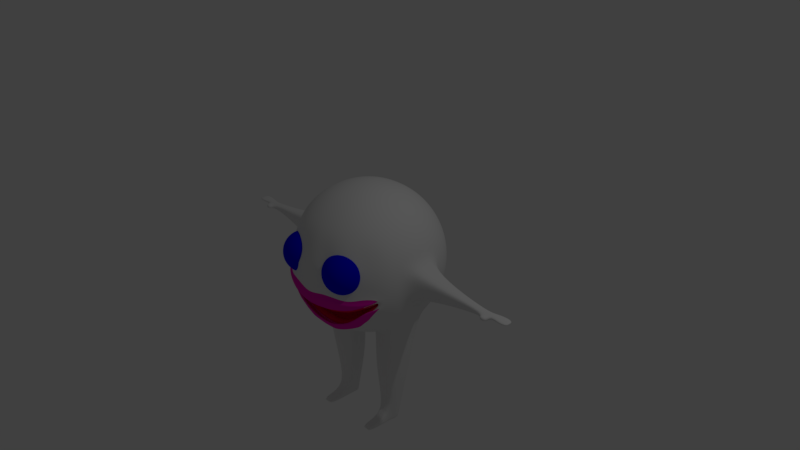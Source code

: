 # Source: hero.blend  (saved by Blender 2.79.0; exported with 4.5.12 LTS)
import bpy
from mathutils import Matrix  # noqa: F401  (used for matrix-valued properties, if any)

bpy.ops.wm.read_factory_settings(use_empty=True)
scene = bpy.context.scene
scene.name = 'Scene'

# ---- collections
col_collection_1 = bpy.data.collections.new('Collection 1'); scene.collection.children.link(col_collection_1)

# ---- materials (node trees are filled in below, after node groups)
mat_material_001 = bpy.data.materials.new('Material.001')
mat_material_001.alpha_threshold = 0.0
mat_material_001.use_transparent_shadow = False
mat_material_001.roughness = 0.5
mat_eyes = bpy.data.materials.new('eyes')
mat_eyes.alpha_threshold = 0.0
mat_eyes.use_transparent_shadow = False
mat_eyes.diffuse_color = (0.0008558, 0.0, 0.8, 1.0)
mat_eyes.roughness = 0.5
mat_rip = bpy.data.materials.new('rip')
mat_rip.alpha_threshold = 0.0
mat_rip.use_transparent_shadow = False
mat_rip.diffuse_color = (0.8, 0.009192, 0.4412, 1.0)
mat_rip.roughness = 0.5
mat_mouse = bpy.data.materials.new('mouse')
mat_mouse.alpha_threshold = 0.0
mat_mouse.use_transparent_shadow = False
mat_mouse.diffuse_color = (0.8, 0.0, 0.06694, 1.0)
mat_mouse.roughness = 0.5

# ---- material node trees

# ---- world
world_world = bpy.data.worlds.new('World'); scene.world = world_world
world_world.color = (0.05088, 0.05088, 0.05088)
world_world.use_sun_shadow = False
world_world.sun_shadow_jitter_overblur = 0.0
world_world.cycles.sampling_method = 'MANUAL'

# ---- cameras
cam_camera = bpy.data.cameras.new('Camera')
cam_camera.clip_end = 100.0
cam_camera.lens = 35.0
cam_camera.sensor_width = 32.0
cam_camera.sensor_height = 18.0
cam_camera.ortho_scale = 7.314
cam_camera.dof.focus_distance = 0.0
cam_camera.dof.aperture_fstop = 128.0

# ---- lights
light_lamp = bpy.data.lights.new('Lamp', 'POINT')
light_lamp.transmission_factor = 0.0
light_lamp.cutoff_distance = 30.0
light_lamp.energy = 100.0
light_lamp.shadow_buffer_clip_start = 1.001
light_lamp.shadow_soft_size = 0.1
light_lamp.shadow_maximum_resolution = 0.006
light_lamp.use_absolute_resolution = True

# ---- meshes
me_sphere_001 = bpy.data.meshes.new('Sphere.001')
me_sphere_001.from_pydata([(0.0, 0.1951, 0.9808), (0.0, 0.3827, 0.9239), (0.0, 0.5556, 0.8315), (0.0, 0.7071, 0.7071), (0.0, 0.8315, 0.5556), (0.0, 0.9239, 0.3827), (0.0, 0.9808, 0.1951), (0.0, 1.0, 7.55e-08), (0.0, 0.9808, -0.1951), (0.0, 0.5556, -0.8315), (0.04905, 0.1913, 0.9808), (0.08565, 0.3753, 0.9239), (0.1194, 0.5449, 0.8315), (0.1489, 0.6935, 0.7071), (0.1732, 0.8155, 0.5556), (0.1912, 0.9061, 0.3827), (0.2023, 0.9619, 0.1951), (0.2061, 0.9808, 7.55e-08), (0.2023, 0.9619, -0.1951), (0.1912, 0.9061, -0.3827), (0.1732, 0.8155, -0.5556), (0.1489, 0.6935, -0.7071), (0.1194, 0.5449, -0.8315), (0.08565, 0.3753, -0.9239), (0.04905, 0.1913, -0.9808), (0.08565, 0.1802, 0.9808), (0.1574, 0.3536, 0.9239), (0.2236, 0.5133, 0.8315), (0.2816, 0.6533, 0.7071), (0.3292, 0.7682, 0.5556), (0.3645, 0.8536, 0.3827), (0.3863, 0.9061, 0.1951), (0.3937, 0.9239, 7.55e-08), (0.3863, 0.9061, -0.1951), (0.3645, 0.8536, -0.3827), (0.3292, 0.7682, -0.5556), (0.2816, 0.6533, -0.7071), (0.2236, 0.5133, -0.8315), (0.1574, 0.3536, -0.9239), (0.08565, 0.1802, -0.9808), (0.1194, 0.1622, 0.9808), (0.2236, 0.3182, 0.9239), (0.3197, 0.4619, 0.8315), (0.4038, 0.5879, 0.7071), (0.4729, 0.6913, 0.5556), (0.5243, 0.7682, 0.3827), (0.5559, 0.8155, 0.1951), (0.5666, 0.8315, 7.55e-08), (0.5559, 0.8155, -0.1951), (0.5243, 0.7682, -0.3827), (0.4729, 0.6913, -0.5556), (0.4038, 0.5879, -0.7071), (0.3197, 0.4619, -0.8315), (0.2236, 0.3182, -0.9239), (0.1194, 0.1622, -0.9808), (0.1489, 0.1379, 0.9808), (0.2816, 0.2706, 0.9239), (0.4038, 0.3928, 0.8315), (0.511, 0.5, 0.7071), (0.5989, 0.5879, 0.5556), (0.6643, 0.6533, 0.3827), (0.7045, 0.6935, 0.1951), (0.7181, 0.7071, 7.55e-08), (0.7045, 0.6935, -0.1951), (0.6643, 0.6533, -0.3827), (0.5989, 0.5879, -0.5556), (0.511, 0.5, -0.7071), (0.4038, 0.3928, -0.8315), (0.2816, 0.2706, -0.9239), (0.1489, 0.1379, -0.9808), (0.1732, 0.1084, 0.9808), (0.3292, 0.2126, 0.9239), (0.4729, 0.3087, 0.8315), (0.5989, 0.3928, 0.7071), (0.7023, 0.4619, 0.5556), (0.7792, 0.5133, 0.3827), (0.8265, 0.5449, 0.1951), (0.8425, 0.5556, 7.55e-08), (0.8265, 0.5449, -0.1951), (0.7792, 0.5133, -0.3827), (0.7023, 0.4619, -0.5556), (0.5989, 0.3928, -0.7071), (0.4729, 0.3087, -0.8315), (0.3292, 0.2126, -0.9239), (0.1732, 0.1084, -0.9808), (0.1912, 0.07466, 0.9808), (0.3645, 0.1464, 0.9239), (0.5243, 0.2126, 0.8315), (0.6643, 0.2706, 0.7071), (0.7792, 0.3182, 0.5556), (0.8645, 0.3536, 0.3827), (0.9171, 0.3753, 0.1951), (0.9349, 0.3827, 7.55e-08), (0.9171, 0.3753, -0.1951), (0.8645, 0.3536, -0.3827), (0.7792, 0.3182, -0.5556), (0.6643, 0.2706, -0.7071), (0.5243, 0.2126, -0.8315), (0.3645, 0.1464, -0.9239), (0.1912, 0.07466, -0.9808), (0.2023, 0.03806, 0.9808), (0.3863, 0.07466, 0.9239), (0.5559, 0.1084, 0.8315), (0.7045, 0.1379, 0.7071), (0.8265, 0.1622, 0.5556), (0.9171, 0.1802, 0.3827), (0.9729, 0.1913, 0.1951), (0.9918, 0.1951, 7.55e-08), (0.9729, 0.1913, -0.1951), (0.9171, 0.1802, -0.3827), (0.8265, 0.1622, -0.5556), (0.7045, 0.1379, -0.7071), (0.2023, 0.03806, -0.9808), (0.2061, -3.266e-07, 0.9808), (0.3937, -3.192e-07, 0.9239), (0.5666, -3.117e-07, 0.8315), (0.7181, -3.192e-07, 0.7071), (0.8425, -3.341e-07, 0.5556), (0.9349, -2.745e-07, 0.3827), (0.9918, -3.937e-07, 0.1951), (1.991, 0.03899, 0.03975), (0.9918, -3.937e-07, -0.1951), (0.9349, -2.298e-07, -0.3827), (0.8425, -3.341e-07, -0.5556), (0.7181, -3.192e-07, -0.7071), (0.2061, -3.08e-07, -0.9808), (0.2023, -0.03806, 0.9808), (0.3863, -0.07466, 0.9239), (0.5559, -0.1084, 0.8315), (0.7045, -0.138, 0.7071), (0.8265, -0.1622, 0.5556), (0.9171, -0.1802, 0.3827), (0.9729, -0.1913, 0.1951), (0.9918, -0.1951, 7.55e-08), (0.9729, -0.1913, -0.1951), (0.9171, -0.1802, -0.3827), (0.8265, -0.1622, -0.5556), (0.7045, -0.138, -0.7071), (0.2023, -0.03806, -0.9808), (0.1912, -0.07466, 0.9808), (0.3645, -0.1464, 0.9239), (0.5243, -0.2126, 0.8315), (0.6643, -0.2706, 0.7071), (0.7792, -0.3182, 0.5556), (0.8645, -0.3536, 0.3827), (0.9171, -0.3753, 0.1951), (0.9349, -0.3827, 7.55e-08), (0.9171, -0.3753, -0.1951), (0.8645, -0.3536, -0.3827), (0.7792, -0.3182, -0.5556), (0.6643, -0.2706, -0.7071), (0.5243, -0.2126, -0.8315), (0.3645, -0.1464, -0.9239), (0.1912, -0.07466, -0.9808), (0.1732, -0.1084, 0.9808), (0.3292, -0.2126, 0.9239), (0.4729, -0.3087, 0.8315), (0.5989, -0.3928, 0.7071), (0.7023, -0.4619, 0.5556), (0.7792, -0.5133, 0.3827), (0.8265, -0.5449, 0.1951), (0.8425, -0.5556, 7.55e-08), (0.8265, -0.5449, -0.1951), (0.7792, -0.5133, -0.3827), (0.7023, -0.4619, -0.5556), (0.5989, -0.3928, -0.7071), (0.4729, -0.3087, -0.8315), (0.3292, -0.2126, -0.9239), (0.1732, -0.1084, -0.9808), (0.1489, -0.138, 0.9808), (0.2816, -0.2706, 0.9239), (0.4038, -0.3928, 0.8315), (0.511, -0.5, 0.7071), (0.5989, -0.5879, 0.5556), (0.6372, -0.6957, 0.272), (0.6387, -0.7238, 0.1695), (0.636, -0.7381, 0.1061), (0.7045, -0.6935, -0.1951), (0.6643, -0.6533, -0.3827), (0.5989, -0.5879, -0.5556), (0.511, -0.5, -0.7071), (0.4038, -0.3928, -0.8315), (0.2816, -0.2706, -0.9239), (0.1489, -0.138, -0.9808), (0.1194, -0.1622, 0.9808), (0.2236, -0.3182, 0.9239), (0.3197, -0.4619, 0.8315), (0.4038, -0.5879, 0.7071), (0.4729, -0.6913, 0.5556), (0.5243, -0.7682, 0.3611), (0.5362, -0.8408, 0.06406), (0.5559, -0.8155, -0.1951), (0.5295, -0.7879, -0.2905), (0.4729, -0.6913, -0.5556), (0.4038, -0.5879, -0.7071), (0.3197, -0.4619, -0.8315), (0.2236, -0.3182, -0.9239), (0.1194, -0.1622, -0.9808), (0.0, -3.258e-07, -1.0), (0.08565, -0.1802, 0.9808), (0.1574, -0.3536, 0.9239), (0.2236, -0.5133, 0.8315), (0.2816, -0.6533, 0.7071), (0.3292, -0.7682, 0.5556), (0.3645, -0.8536, 0.3611), (0.3984, -0.9145, 0.06406), (0.3863, -0.9061, -0.1465), (0.0, -0.7096, -0.6747), (0.177, -0.6974, -0.6747), (0.2816, -0.6533, -0.7071), (0.2236, -0.5133, -0.8315), (0.1574, -0.3536, -0.9239), (0.08565, -0.1802, -0.9808), (0.04905, -0.1913, 0.9808), (0.08565, -0.3753, 0.9239), (0.1194, -0.5449, 0.8315), (0.1489, -0.6935, 0.7071), (0.1732, -0.8155, 0.5556), (0.2378, -0.9061, 0.2547), (0.245, -0.9428, 0.1848), (0.2525, -0.9568, 0.1358), (0.2023, -0.9619, -0.1465), (0.4677, -0.6955, -0.5388), (0.6394, -0.6613, -0.3837), (0.1489, -0.6935, -0.7071), (0.1194, -0.5449, -0.8315), (0.08565, -0.3753, -0.9239), (0.04905, -0.1913, -0.9808), (0.0, -0.1951, 0.9808), (0.0, -0.3827, 0.9239), (0.0, -0.5556, 0.8315), (0.0, -0.7071, 0.7071), (0.0, -0.8315, 0.5556), (0.0, -0.9239, 0.3827), (0.0, -0.9808, 0.1951), (0.0, -1.0, 7.55e-08), (0.0, -0.9808, -0.1951), (0.6755, -0.6974, -0.2154), (0.7849, -0.5641, -0.2154), (0.0, -0.7071, -0.7071), (0.0, -0.5556, -0.8315), (0.0, -0.3827, -0.9239), (0.0, -0.1951, -0.9808), (0.0, -5.562e-07, 1.0), (0.0, 0.9239, -0.3827), (0.0, 0.8315, -0.5556), (0.0, 0.7071, -0.7071), (0.0, 0.3827, -0.9239), (0.0, 0.1951, -0.9808), (1.442, 0.0921, 0.09391), (1.451, 0.09391, 7.498e-08), (1.442, 0.0921, -0.09391), (1.451, -3.896e-07, 0.09391), (2.091, 0.05547, 0.04141), (1.451, -3.896e-07, -0.09391), (1.442, -0.0921, 0.09391), (1.451, -0.09391, 7.498e-08), (1.442, -0.0921, -0.09391), (1.994, 0.03975, 7.471e-08), (1.991, 0.03899, -0.01343), (1.994, -3.86e-07, 0.03975), (2.091, -0.1271, 0.0398), (1.994, -3.86e-07, -0.01343), (1.991, -0.03899, 0.03975), (1.994, -0.03975, 7.471e-08), (1.991, -0.03899, -0.009045), (2.095, 0.0563, -0.001658), (2.091, 0.03899, -0.01343), (2.095, 0.01323, 0.04141), (2.099, 0.01323, -0.001658), (2.095, -3.86e-07, -0.01343), (2.091, -0.02901, 0.04141), (2.095, -0.02984, -0.001658), (2.091, -0.03899, -0.009045), (1.991, -0.1271, 0.0398), (1.994, -0.1279, 4.587e-05), (1.991, -0.1271, -0.008999), (2.095, -0.1279, 4.587e-05), (2.091, -0.1271, -0.008999), (2.238, 0.09431, 0.04166), (2.246, 0.0959, 0.004603), (2.246, 0.01323, 0.04166), (2.254, 0.01323, 0.004603), (2.238, -0.06785, 0.04166), (2.246, -0.06944, 0.004603), (2.335, 0.07109, 0.03636), (2.341, 0.07223, 0.009909), (2.341, 0.01323, 0.03636), (2.346, 0.01323, 0.009909), (2.335, -0.04464, 0.03636), (2.341, -0.04577, 0.009909), (0.5826, 0.1779, -1.518), (0.4595, 0.1705, -1.542), (0.3348, 0.1659, -1.54), (0.2181, 0.1529, -1.535), (0.6056, 0.0907, -1.531), (0.4402, 0.03508, -2.373), (0.4903, 0.0366, -2.364), (0.234, 0.04339, -1.565), (0.6133, -3.051e-07, -1.536), (0.334, 0.06169, -2.365), (0.3811, 0.06695, -2.367), (0.2379, -3.282e-07, -1.567), (0.6056, -0.0907, -1.531), (0.4314, 0.0688, -2.368), (0.4811, 0.07179, -2.358), (0.234, -0.04339, -1.565), (0.5826, -0.1779, -1.518), (0.4595, -0.1705, -1.542), (0.3348, -0.1659, -1.54), (0.2181, -0.1529, -1.535), (0.4811, 0.07179, -2.278), (0.4314, 0.0688, -2.288), (0.3811, 0.06695, -2.287), (0.334, 0.06169, -2.285), (0.4903, 0.0366, -2.284), (0.4314, -0.4789, -2.368), (0.4314, -0.4789, -2.288), (0.3404, 0.01751, -2.297), (0.4935, -3.089e-07, -2.285), (0.4811, -0.4819, -2.278), (0.4811, -0.4819, -2.358), (0.342, -3.182e-07, -2.298), (0.4903, -0.0366, -2.284), (0.3811, -0.477, -2.367), (0.3811, -0.477, -2.287), (0.3404, -0.01751, -2.297), (0.4811, -0.07179, -2.278), (0.4314, -0.0688, -2.288), (0.3811, -0.06695, -2.287), (0.334, -0.06169, -2.285), (0.3897, 0.03413, -2.372), (0.3404, 0.01751, -2.377), (0.4935, -3.089e-07, -2.365), (0.4432, -3.184e-07, -2.375), (0.3926, -3.131e-07, -2.374), (0.342, -3.182e-07, -2.378), (0.4903, -0.0366, -2.364), (0.4402, -0.03508, -2.373), (0.3897, -0.03413, -2.372), (0.3404, -0.01751, -2.377), (0.4811, -0.07179, -2.358), (0.4314, -0.0688, -2.368), (0.3811, -0.06695, -2.367), (0.334, -0.06169, -2.365), (0.334, -0.4718, -2.365), (0.334, -0.4718, -2.285), (0.3819, -0.6876, 0.4312), (0.3819, -0.6365, 0.4157), (0.3819, -0.5895, 0.3905), (0.3819, -0.5483, 0.3567), (0.3819, -0.5145, 0.3155), (0.3819, -0.4893, 0.2685), (0.3819, -0.4738, 0.2174), (0.3819, -0.4686, 0.1644), (0.3819, -0.4738, 0.1113), (0.3819, -0.5895, -0.06179), (0.3922, -0.6886, 0.4312), (0.4022, -0.6385, 0.4157), (0.4114, -0.5924, 0.3905), (0.4194, -0.552, 0.3567), (0.426, -0.5188, 0.3155), (0.4309, -0.4941, 0.2685), (0.4339, -0.479, 0.2174), (0.4349, -0.4738, 0.1644), (0.4339, -0.479, 0.1113), (0.4309, -0.4941, 0.06029), (0.426, -0.5188, 0.01326), (0.4194, -0.552, -0.02796), (0.4114, -0.5924, -0.06179), (0.4022, -0.6385, -0.08692), (0.3922, -0.6886, -0.1024), (0.4022, -0.6916, 0.4312), (0.4217, -0.6445, 0.4157), (0.4397, -0.601, 0.3905), (0.4555, -0.5629, 0.3567), (0.4684, -0.5317, 0.3155), (0.478, -0.5085, 0.2685), (0.484, -0.4941, 0.2174), (0.486, -0.4893, 0.1644), (0.484, -0.4941, 0.1113), (0.478, -0.5085, 0.06029), (0.4684, -0.5317, 0.01326), (0.4555, -0.5629, -0.02796), (0.4397, -0.601, -0.06179), (0.4217, -0.6445, -0.08692), (0.4022, -0.6916, -0.1024), (0.4114, -0.6965, 0.4312), (0.4397, -0.6541, 0.4157), (0.4658, -0.615, 0.3905), (0.4887, -0.5807, 0.3567), (0.5075, -0.5526, 0.3155), (0.5215, -0.5317, 0.2685), (0.5301, -0.5188, 0.2174), (0.533, -0.5145, 0.1644), (0.5301, -0.5188, 0.1113), (0.5215, -0.5317, 0.06029), (0.5075, -0.5526, 0.01326), (0.4887, -0.5807, -0.02796), (0.4658, -0.615, -0.06179), (0.4397, -0.6541, -0.08692), (0.4114, -0.6965, -0.1024), (0.4194, -0.7031, 0.4312), (0.4555, -0.667, 0.4157), (0.4887, -0.6338, 0.3905), (0.5179, -0.6046, 0.3567), (0.5418, -0.5807, 0.3155), (0.5596, -0.5629, 0.2685), (0.5705, -0.552, 0.2174), (0.5742, -0.5483, 0.1644), (0.5705, -0.552, 0.1113), (0.5596, -0.5629, 0.06029), (0.5418, -0.5807, 0.01326), (0.5179, -0.6046, -0.02796), (0.4887, -0.6338, -0.06179), (0.4555, -0.667, -0.08692), (0.4194, -0.7031, -0.1024), (0.426, -0.7111, 0.4312), (0.4684, -0.6828, 0.4157), (0.5075, -0.6567, 0.3905), (0.5418, -0.6338, 0.3567), (0.5699, -0.615, 0.3155), (0.5908, -0.601, 0.2685), (0.6037, -0.5924, 0.2174), (0.608, -0.5895, 0.1644), (0.6037, -0.5924, 0.1113), (0.5908, -0.601, 0.06029), (0.5699, -0.615, 0.01326), (0.5418, -0.6338, -0.02796), (0.5075, -0.6567, -0.06179), (0.4684, -0.6828, -0.08692), (0.426, -0.7111, -0.1024), (0.4309, -0.7203, 0.4312), (0.478, -0.7008, 0.4157), (0.5215, -0.6828, 0.3905), (0.5596, -0.667, 0.3567), (0.5908, -0.6541, 0.3155), (0.614, -0.6445, 0.2685), (0.6283, -0.6385, 0.2174), (0.6332, -0.6365, 0.1644), (0.6283, -0.6385, 0.1113), (0.614, -0.6445, 0.06029), (0.5908, -0.6541, 0.01326), (0.5596, -0.667, -0.02796), (0.5215, -0.6828, -0.06179), (0.478, -0.7008, -0.08692), (0.4309, -0.7203, -0.1024), (0.4339, -0.7303, 0.4312), (0.484, -0.7203, 0.4157), (0.5301, -0.7111, 0.3905), (0.5705, -0.7031, 0.3567), (0.6037, -0.6965, 0.3155), (0.6283, -0.6916, 0.2685), (0.6435, -0.6886, 0.2174), (0.6487, -0.6876, 0.1644), (0.6435, -0.6886, 0.1113), (0.6283, -0.6916, 0.06029), (0.6037, -0.6965, 0.01326), (0.5705, -0.7031, -0.02796), (0.5301, -0.7111, -0.06179), (0.484, -0.7203, -0.08692), (0.4339, -0.7303, -0.1024), (0.4349, -0.7406, 0.4312), (0.486, -0.7406, 0.4157), (0.533, -0.7406, 0.3905), (0.5742, -0.7406, 0.3567), (0.608, -0.7406, 0.3155), (0.6332, -0.7406, 0.2685), (0.6487, -0.7406, 0.2174), (0.6539, -0.7406, 0.1644), (0.6487, -0.7406, 0.1113), (0.6332, -0.7406, 0.06029), (0.608, -0.7406, 0.01326), (0.5742, -0.7406, -0.02796), (0.533, -0.7406, -0.06179), (0.486, -0.7406, -0.08692), (0.4349, -0.7406, -0.1024), (0.4339, -0.751, 0.4312), (0.484, -0.7609, 0.4157), (0.5301, -0.7701, 0.3905), (0.5705, -0.7781, 0.3567), (0.6037, -0.7847, 0.3155), (0.6283, -0.7896, 0.2685), (0.6435, -0.7927, 0.2174), (0.6487, -0.7937, 0.1644), (0.6435, -0.7927, 0.1113), (0.6283, -0.7896, 0.06029), (0.6037, -0.7847, 0.01326), (0.5705, -0.7781, -0.02796), (0.5301, -0.7701, -0.06179), (0.484, -0.7609, -0.08692), (0.4339, -0.751, -0.1024), (0.4309, -0.7609, 0.4312), (0.478, -0.7805, 0.4157), (0.5215, -0.7985, 0.3905), (0.5596, -0.8142, 0.3567), (0.5908, -0.8272, 0.3155), (0.614, -0.8368, 0.2685), (0.6283, -0.8427, 0.2174), (0.6332, -0.8447, 0.1644), (0.6283, -0.8427, 0.1113), (0.614, -0.8368, 0.06029), (0.5908, -0.8272, 0.01326), (0.5596, -0.8142, -0.02796), (0.5215, -0.7985, -0.06179), (0.478, -0.7805, -0.08692), (0.4309, -0.7609, -0.1024), (0.426, -0.7701, 0.4312), (0.4684, -0.7985, 0.4157), (0.5075, -0.8246, 0.3905), (0.5418, -0.8475, 0.3567), (0.5699, -0.8663, 0.3155), (0.5908, -0.8802, 0.2685), (0.6037, -0.8888, 0.2174), (0.608, -0.8917, 0.1644), (0.6037, -0.8888, 0.1113), (0.5908, -0.8802, 0.06029), (0.5699, -0.8663, 0.01326), (0.5418, -0.8475, -0.02796), (0.5075, -0.8246, -0.06179), (0.4684, -0.7985, -0.08692), (0.426, -0.7701, -0.1024), (0.4194, -0.7781, 0.4312), (0.4555, -0.8142, 0.4157), (0.4887, -0.8475, 0.3905), (0.5179, -0.8766, 0.3567), (0.5418, -0.9005, 0.3155), (0.5596, -0.9183, 0.2685), (0.5705, -0.9293, 0.2174), (0.5742, -0.933, 0.1644), (0.5705, -0.9293, 0.1113), (0.5596, -0.9183, 0.06029), (0.5418, -0.9005, 0.01326), (0.5179, -0.8766, -0.02796), (0.4887, -0.8475, -0.06179), (0.4555, -0.8142, -0.08692), (0.4194, -0.7781, -0.1024), (0.4114, -0.7847, 0.4312), (0.4397, -0.8272, 0.4157), (0.4658, -0.8663, 0.3905), (0.4887, -0.9005, 0.3567), (0.5075, -0.9287, 0.3155), (0.5215, -0.9496, 0.2685), (0.5301, -0.9624, 0.2174), (0.533, -0.9668, 0.1644), (0.5301, -0.9624, 0.1113), (0.5215, -0.9496, 0.06029), (0.5075, -0.9287, 0.01326), (0.4887, -0.9005, -0.02796), (0.4658, -0.8663, -0.06179), (0.4397, -0.8272, -0.08692), (0.4114, -0.7847, -0.1024), (0.3819, -0.7406, -0.1076), (0.4022, -0.7897, 0.4312), (0.4217, -0.8368, 0.4157), (0.4397, -0.8802, 0.3905), (0.4555, -0.9183, 0.3567), (0.4684, -0.9496, 0.3155), (0.478, -0.9728, 0.2685), (0.484, -0.9871, 0.2174), (0.486, -0.9919, 0.1644), (0.484, -0.9871, 0.1113), (0.478, -0.9728, 0.06029), (0.4684, -0.9496, 0.01326), (0.4555, -0.9183, -0.02796), (0.4397, -0.8802, -0.06179), (0.4217, -0.8368, -0.08692), (0.4022, -0.7896, -0.1024), (0.3922, -0.7927, 0.4312), (0.4022, -0.8427, 0.4157), (0.4114, -0.8888, 0.3905), (0.4194, -0.9293, 0.3567), (0.426, -0.9624, 0.3155), (0.4309, -0.9871, 0.2685), (0.4339, -1.002, 0.2174), (0.4349, -1.007, 0.1644), (0.4339, -1.002, 0.1113), (0.4309, -0.9871, 0.06029), (0.426, -0.9624, 0.01326), (0.4194, -0.9293, -0.02796), (0.4114, -0.8888, -0.06179), (0.4022, -0.8427, -0.08692), (0.3922, -0.7927, -0.1024), (0.3819, -0.7937, 0.4312), (0.3819, -0.8447, 0.4157), (0.3819, -0.8917, 0.3905), (0.3819, -0.933, 0.3567), (0.3819, -0.9668, 0.3155), (0.3819, -0.9919, 0.2685), (0.3819, -1.007, 0.2174), (0.3819, -1.013, 0.1644), (0.3819, -1.007, 0.1113), (0.3819, -0.9919, 0.06029), (0.3819, -0.9668, 0.01326), (0.3819, -0.933, -0.02796), (0.3819, -0.8917, -0.06179), (0.3819, -0.8447, -0.08692), (0.3819, -0.7937, -0.1024), (0.3715, -0.7927, 0.4312), (0.3616, -0.8427, 0.4157), (0.3524, -0.8888, 0.3905), (0.3444, -0.9293, 0.3567), (0.3378, -0.9624, 0.3155), (0.3328, -0.9871, 0.2685), (0.3298, -1.002, 0.2174), (0.3288, -1.007, 0.1644), (0.3298, -1.002, 0.1113), (0.3328, -0.9871, 0.06029), (0.3378, -0.9624, 0.01326), (0.3444, -0.9293, -0.02796), (0.3524, -0.8888, -0.06179), (0.3616, -0.8427, -0.08692), (0.3715, -0.7927, -0.1024), (0.3616, -0.7897, 0.4312), (0.342, -0.8368, 0.4157), (0.324, -0.8802, 0.3905), (0.3083, -0.9183, 0.3567), (0.2953, -0.9496, 0.3155), (0.2857, -0.9728, 0.2685), (0.2798, -0.9871, 0.2174), (0.2778, -0.9919, 0.1644), (0.2798, -0.9871, 0.1113), (0.2857, -0.9728, 0.06029), (0.2953, -0.9496, 0.01326), (0.3083, -0.9183, -0.02796), (0.324, -0.8802, -0.06179), (0.342, -0.8368, -0.08692), (0.3616, -0.7896, -0.1024), (0.3524, -0.7847, 0.4312), (0.324, -0.8272, 0.4157), (0.2979, -0.8663, 0.3905), (0.275, -0.9005, 0.3567), (0.2562, -0.9287, 0.3155), (0.2423, -0.9496, 0.2685), (0.2337, -0.9624, 0.2174), (0.2308, -0.9668, 0.1644), (0.2337, -0.9624, 0.1113), (0.2423, -0.9496, 0.06029), (0.2562, -0.9287, 0.01326), (0.275, -0.9005, -0.02796), (0.2979, -0.8663, -0.06179), (0.324, -0.8272, -0.08692), (0.3524, -0.7847, -0.1024), (0.3819, -0.7406, 0.4364), (0.3444, -0.7781, 0.4312), (0.3083, -0.8142, 0.4157), (0.275, -0.8475, 0.3905), (0.2459, -0.8766, 0.3567), (0.222, -0.9005, 0.3155), (0.2042, -0.9183, 0.2685), (0.1932, -0.9293, 0.2174), (0.1895, -0.933, 0.1644), (0.1932, -0.9293, 0.1113), (0.2042, -0.9183, 0.06029), (0.222, -0.9005, 0.01326), (0.2459, -0.8766, -0.02796), (0.275, -0.8475, -0.06179), (0.3083, -0.8142, -0.08692), (0.3444, -0.7781, -0.1024), (0.3378, -0.7701, 0.4312), (0.2953, -0.7985, 0.4157), (0.2562, -0.8246, 0.3905), (0.222, -0.8475, 0.3567), (0.1938, -0.8663, 0.3155), (0.1729, -0.8802, 0.2685), (0.1601, -0.8888, 0.2174), (0.1557, -0.8917, 0.1644), (0.1601, -0.8888, 0.1113), (0.1729, -0.8802, 0.06029), (0.1938, -0.8663, 0.01326), (0.222, -0.8475, -0.02796), (0.2562, -0.8246, -0.06179), (0.2953, -0.7985, -0.08692), (0.3378, -0.7701, -0.1024), (0.3328, -0.7609, 0.4312), (0.2857, -0.7805, 0.4157), (0.2423, -0.7985, 0.3905), (0.2042, -0.8142, 0.3567), (0.1729, -0.8272, 0.3155), (0.1497, -0.8368, 0.2685), (0.1354, -0.8427, 0.2174), (0.1306, -0.8447, 0.1644), (0.1354, -0.8427, 0.1113), (0.1497, -0.8368, 0.06029), (0.1729, -0.8272, 0.01326), (0.2042, -0.8142, -0.02796), (0.2423, -0.7985, -0.06179), (0.2857, -0.7805, -0.08692), (0.3328, -0.7609, -0.1024), (0.3298, -0.751, 0.4312), (0.2798, -0.7609, 0.4157), (0.2337, -0.7701, 0.3905), (0.1932, -0.7781, 0.3567), (0.1601, -0.7847, 0.3155), (0.1354, -0.7896, 0.2685), (0.1202, -0.7927, 0.2174), (0.1151, -0.7937, 0.1644), (0.1202, -0.7927, 0.1113), (0.1354, -0.7896, 0.06029), (0.1601, -0.7847, 0.01326), (0.1932, -0.7781, -0.02796), (0.2337, -0.7701, -0.06179), (0.2798, -0.7609, -0.08692), (0.3298, -0.751, -0.1024), (0.3288, -0.7406, 0.4312), (0.2778, -0.7406, 0.4157), (0.2308, -0.7406, 0.3905), (0.1895, -0.7406, 0.3567), (0.1557, -0.7406, 0.3155), (0.1306, -0.7406, 0.2685), (0.1151, -0.7406, 0.2174), (0.1099, -0.7406, 0.1644), (0.1151, -0.7406, 0.1113), (0.1306, -0.7406, 0.06029), (0.1557, -0.7406, 0.01326), (0.1895, -0.7406, -0.02796), (0.2308, -0.7406, -0.06179), (0.2778, -0.7406, -0.08692), (0.3288, -0.7406, -0.1024), (0.3298, -0.7303, 0.4312), (0.2798, -0.7203, 0.4157), (0.2337, -0.7111, 0.3905), (0.1932, -0.7031, 0.3567), (0.1601, -0.6965, 0.3155), (0.1354, -0.6916, 0.2685), (0.1202, -0.6886, 0.2174), (0.1151, -0.6876, 0.1644), (0.1202, -0.6886, 0.1113), (0.1354, -0.6916, 0.06029), (0.1601, -0.6965, 0.01326), (0.1932, -0.7031, -0.02796), (0.2337, -0.7111, -0.06179), (0.2798, -0.7203, -0.08692), (0.3298, -0.7303, -0.1024), (0.3328, -0.7203, 0.4312), (0.2857, -0.7008, 0.4157), (0.2423, -0.6828, 0.3905), (0.2042, -0.667, 0.3567), (0.1729, -0.6541, 0.3155), (0.1497, -0.6445, 0.2685), (0.1354, -0.6385, 0.2174), (0.1306, -0.6365, 0.1644), (0.1354, -0.6385, 0.1113), (0.1497, -0.6445, 0.06029), (0.1729, -0.6541, 0.01326), (0.2042, -0.667, -0.02796), (0.2423, -0.6828, -0.06179), (0.2857, -0.7008, -0.08692), (0.3328, -0.7203, -0.1024), (0.3378, -0.7111, 0.4312), (0.2953, -0.6828, 0.4157), (0.2562, -0.6567, 0.3905), (0.222, -0.6338, 0.3567), (0.1938, -0.615, 0.3155), (0.1729, -0.601, 0.2685), (0.1601, -0.5924, 0.2174), (0.1557, -0.5895, 0.1644), (0.1601, -0.5924, 0.1113), (0.1729, -0.601, 0.06029), (0.1938, -0.615, 0.01326), (0.222, -0.6338, -0.02796), (0.2562, -0.6567, -0.06179), (0.2953, -0.6828, -0.08692), (0.3378, -0.7111, -0.1024), (0.3444, -0.7031, 0.4312), (0.3083, -0.667, 0.4157), (0.275, -0.6338, 0.3905), (0.2459, -0.6046, 0.3567), (0.222, -0.5807, 0.3155), (0.2042, -0.5629, 0.2685), (0.1932, -0.552, 0.2174), (0.1895, -0.5483, 0.1644), (0.1932, -0.552, 0.1113), (0.2042, -0.5629, 0.06029), (0.222, -0.5807, 0.01326), (0.2459, -0.6046, -0.02796), (0.275, -0.6338, -0.06179), (0.3083, -0.667, -0.08692), (0.3444, -0.7031, -0.1024), (0.3524, -0.6965, 0.4312), (0.324, -0.6541, 0.4157), (0.2979, -0.615, 0.3905), (0.275, -0.5807, 0.3567), (0.2562, -0.5526, 0.3155), (0.2423, -0.5317, 0.2685), (0.2337, -0.5188, 0.2174), (0.2308, -0.5145, 0.1644), (0.2337, -0.5188, 0.1113), (0.2423, -0.5317, 0.06029), (0.2562, -0.5526, 0.01326), (0.275, -0.5807, -0.02796), (0.2979, -0.615, -0.06179), (0.324, -0.6541, -0.08692), (0.3524, -0.6965, -0.1024), (0.3616, -0.6916, 0.4312), (0.342, -0.6445, 0.4157), (0.324, -0.601, 0.3905), (0.3083, -0.5629, 0.3567), (0.2953, -0.5317, 0.3155), (0.2857, -0.5085, 0.2685), (0.2798, -0.4942, 0.2174), (0.2778, -0.4893, 0.1644), (0.2798, -0.4942, 0.1113), (0.2857, -0.5085, 0.06029), (0.2953, -0.5317, 0.01326), (0.3083, -0.5629, -0.02796), (0.324, -0.601, -0.06179), (0.342, -0.6445, -0.08692), (0.3616, -0.6916, -0.1024), (0.3715, -0.6886, 0.4312), (0.3616, -0.6385, 0.4157), (0.3524, -0.5924, 0.3905), (0.3444, -0.552, 0.3567), (0.3378, -0.5188, 0.3155), (0.3328, -0.4942, 0.2685), (0.3298, -0.479, 0.2174), (0.3288, -0.4738, 0.1644), (0.3298, -0.479, 0.1113), (0.3328, -0.4942, 0.06029), (0.3378, -0.5188, 0.01326), (0.3444, -0.552, -0.02796), (0.3524, -0.5924, -0.06179), (0.3616, -0.6385, -0.08692), (0.3715, -0.6886, -0.1024), (0.3819, -0.4893, 0.06029), (0.3819, -0.5145, 0.01326), (0.3819, -0.5483, -0.02796), (0.3819, -0.6365, -0.08692), (0.3819, -0.6876, -0.1024), (0.5418, -0.7944, -0.2788), (0.3742, -0.8768, -0.2998), (0.3023, -0.7032, -0.6413), (0.0, -0.9431, -0.3194), (0.8335, -0.5496, -0.1099), (0.1952, -0.926, -0.316), (0.3791, -0.8618, -0.3093), (0.3146, -0.7061, -0.6157), (0.0, -0.9213, -0.3269), (0.7911, -0.5683, -0.139), (0.2185, -0.906, -0.3238), (0.5187, -0.6173, -0.3), (0.0, -0.5463, -0.6482), (0.1993, -0.5353, -0.6482), (0.4627, -0.5335, -0.525), (0.6183, -0.5025, -0.3845), (0.651, -0.5353, -0.232), (0.7502, -0.4144, -0.232), (0.3824, -0.6842, -0.3171), (0.324, -0.5431, -0.5947), (0.0, -0.7381, -0.333), (0.7558, -0.4182, -0.1627), (0.2369, -0.7242, -0.3303), (0.469, -0.2924, -0.3416), (0.0, -0.2534, -0.533), (0.2934, -0.2473, -0.533), (0.4382, -0.2463, -0.4653), (0.5237, -0.2293, -0.388), (0.5417, -0.2473, -0.3042), (0.5962, -0.1809, -0.3042), (0.3941, -0.3292, -0.351), (0.3619, -0.2516, -0.5036), (0.0, -0.3589, -0.3597), (0.5993, -0.183, -0.2661), (0.3141, -0.3512, -0.3582), (0.0, -0.628, -0.6615), (0.1882, -0.6163, -0.6615), (0.3193, -0.6246, -0.6052), (0.4652, -0.6145, -0.5319), (0.6632, -0.6163, -0.2237), (0.5241, -0.7026, -0.2952), (0.2277, -0.8151, -0.327), (0.0, -0.8297, -0.33), (0.3808, -0.773, -0.3132), (0.7735, -0.4932, -0.1509), (0.7675, -0.4892, -0.2237), (0.6288, -0.5819, -0.3841), (0.3674, -0.8626, -0.3493), (0.5178, -0.7886, -0.3304), (0.6638, -0.6981, -0.2553), (0.2068, -0.9067, -0.3638), (0.0, -0.922, -0.3669), (0.7795, -0.569, -0.1789), (0.6516, -0.6171, -0.2636), (0.216, -0.8158, -0.367), (0.7618, -0.494, -0.1908), (0.5124, -0.7033, -0.3352), (0.0, -0.8305, -0.3699), (0.3691, -0.7738, -0.3532), (0.7709, -0.5639, -0.1742), (0.6254, -0.6611, -0.3425), (0.4537, -0.6953, -0.4976), (0.3006, -0.7059, -0.5745), (0.163, -0.6972, -0.6336), (0.0, -0.7094, -0.6336), (0.0, -0.6278, -0.6203), (0.3053, -0.6244, -0.564), (0.7535, -0.4891, -0.1825), (0.1742, -0.6161, -0.6203), (0.4512, -0.6143, -0.4907), (0.6148, -0.5817, -0.3429), (0.6884, -0.704, -0.1242), (0.6884, -0.7515, -0.1511), (0.7045, -0.741, -0.1951), (0.557, -0.8688, -0.1614), (0.3863, -0.9536, -0.1501), (0.2023, -1.009, -0.1465), (0.0, -1.028, -0.2474), (0.5418, -0.8419, -0.2788), (0.3742, -0.9243, -0.2998), (0.0, -0.9906, -0.3194), (0.1952, -0.9735, -0.316), (0.8335, -0.597, -0.1099), (0.6364, -0.6254, -0.4565), (0.0, -0.6413, -0.7611), (0.1386, -0.6417, -0.7505), (0.5578, -0.6217, -0.5556), (0.693, -0.6182, -0.3827), (0.4393, -0.641, -0.6293), (0.3023, -0.8139, -0.5402), (0.2816, -0.764, -0.7071), (0.1489, -0.8042, -0.606), (0.0, -0.8178, -0.606), (0.6643, -0.764, -0.2816), (0.6364, -0.7361, -0.4565), (0.4729, -0.802, -0.4545), (0.8265, -0.6556, -0.163), (0.0, -0.752, -0.7611), (0.1386, -0.7524, -0.7505), (0.5578, -0.7324, -0.5556), (0.693, -0.7289, -0.3827), (0.4393, -0.7517, -0.6293)], [], [(7, 6, 16, 17), (0, 243, 10), (198, 248, 24), (8, 7, 17, 18), (1, 0, 10, 11), (244, 8, 18, 19), (2, 1, 11, 12), (245, 244, 19, 20), (3, 2, 12, 13), (246, 245, 20, 21), (4, 3, 13, 14), (9, 246, 21, 22), (5, 4, 14, 15), (247, 9, 22, 23), (6, 5, 15, 16), (248, 247, 23, 24), (23, 22, 37, 38), (16, 15, 30, 31), (24, 23, 38, 39), (17, 16, 31, 32), (10, 243, 25), (198, 24, 39), (18, 17, 32, 33), (11, 10, 25, 26), (19, 18, 33, 34), (12, 11, 26, 27), (20, 19, 34, 35), (13, 12, 27, 28), (21, 20, 35, 36), (14, 13, 28, 29), (22, 21, 36, 37), (15, 14, 29, 30), (35, 34, 49, 50), (28, 27, 42, 43), (36, 35, 50, 51), (29, 28, 43, 44), (37, 36, 51, 52), (30, 29, 44, 45), (38, 37, 52, 53), (31, 30, 45, 46), (39, 38, 53, 54), (32, 31, 46, 47), (25, 243, 40), (198, 39, 54), (33, 32, 47, 48), (26, 25, 40, 41), (34, 33, 48, 49), (27, 26, 41, 42), (54, 53, 68, 69), (47, 46, 61, 62), (40, 243, 55), (198, 54, 69), (48, 47, 62, 63), (41, 40, 55, 56), (49, 48, 63, 64), (42, 41, 56, 57), (50, 49, 64, 65), (43, 42, 57, 58), (51, 50, 65, 66), (44, 43, 58, 59), (52, 51, 66, 67), (45, 44, 59, 60), (53, 52, 67, 68), (46, 45, 60, 61), (58, 57, 72, 73), (66, 65, 80, 81), (59, 58, 73, 74), (67, 66, 81, 82), (60, 59, 74, 75), (68, 67, 82, 83), (61, 60, 75, 76), (69, 68, 83, 84), (62, 61, 76, 77), (55, 243, 70), (198, 69, 84), (63, 62, 77, 78), (56, 55, 70, 71), (64, 63, 78, 79), (57, 56, 71, 72), (65, 64, 79, 80), (77, 76, 91, 92), (70, 243, 85), (198, 84, 99), (78, 77, 92, 93), (71, 70, 85, 86), (79, 78, 93, 94), (72, 71, 86, 87), (80, 79, 94, 95), (73, 72, 87, 88), (81, 80, 95, 96), (74, 73, 88, 89), (82, 81, 96, 97), (75, 74, 89, 90), (83, 82, 97, 98), (76, 75, 90, 91), (84, 83, 98, 99), (96, 95, 110, 111), (89, 88, 103, 104), (152, 153, 310, 309), (90, 89, 104, 105), (151, 152, 309, 308), (91, 90, 105, 106), (150, 151, 308, 307), (92, 91, 106, 107), (85, 243, 100), (198, 99, 112), (93, 92, 107, 108), (86, 85, 100, 101), (94, 93, 108, 109), (87, 86, 101, 102), (95, 94, 109, 110), (88, 87, 102, 103), (100, 243, 113), (198, 112, 125), (108, 107, 250, 251), (101, 100, 113, 114), (109, 108, 121, 122), (102, 101, 114, 115), (110, 109, 122, 123), (103, 102, 115, 116), (111, 110, 123, 124), (104, 103, 116, 117), (124, 137, 303, 299), (105, 104, 117, 118), (111, 124, 299, 295), (106, 105, 118, 119), (112, 99, 294, 298), (132, 133, 256, 255), (117, 116, 129, 130), (125, 112, 298, 302), (118, 117, 130, 131), (96, 111, 295, 291), (119, 118, 131, 132), (99, 98, 293, 294), (106, 119, 252, 249), (113, 243, 126), (198, 125, 138), (107, 106, 249, 250), (114, 113, 126, 127), (122, 121, 134, 135), (115, 114, 127, 128), (123, 122, 135, 136), (116, 115, 128, 129), (124, 123, 136, 137), (134, 133, 146, 147), (127, 126, 139, 140), (135, 134, 147, 148), (128, 127, 140, 141), (136, 135, 148, 149), (129, 128, 141, 142), (137, 136, 149, 150), (130, 129, 142, 143), (137, 150, 307, 303), (131, 130, 143, 144), (98, 97, 292, 293), (132, 131, 144, 145), (138, 125, 302, 306), (133, 132, 145, 146), (126, 243, 139), (198, 138, 153), (151, 150, 165, 166), (144, 143, 158, 159), (152, 151, 166, 167), (145, 144, 159, 160), (153, 152, 167, 168), (146, 145, 160, 161), (139, 243, 154), (198, 153, 168), (147, 146, 161, 833, 162), (140, 139, 154, 155), (148, 147, 162, 163), (141, 140, 155, 156), (149, 148, 163, 164), (142, 141, 156, 157), (150, 149, 164, 165), (143, 142, 157, 158), (163, 162, 916), (156, 155, 170, 171), (164, 163, 916, 912, 179), (157, 156, 171, 172), (165, 164, 179, 180), (158, 157, 172, 173), (166, 165, 180, 181), (159, 158, 173, 174), (167, 166, 181, 182), (160, 159, 174, 175), (168, 167, 182, 183), (161, 160, 175, 176), (154, 243, 169), (198, 168, 183), (866, 867, 843, 848), (155, 154, 169, 170), (182, 181, 195, 196), (183, 182, 196, 197), (169, 243, 184), (198, 183, 197), (206, 221, 905, 904), (170, 169, 184, 185), (864, 865, 842, 841), (171, 170, 185, 186), (179, 912, 915), (172, 171, 186, 187), (180, 179, 915, 917, 194), (173, 172, 187, 188), (181, 180, 194, 195), (174, 173, 188, 189), (186, 185, 200, 201), (177, 829, 192, 237), (187, 186, 201, 202), (194, 917, 209), (188, 187, 202, 203), (195, 194, 209, 210), (189, 188, 203, 204), (196, 195, 210, 211), (197, 196, 211, 212), (184, 243, 199), (198, 197, 212), (191, 190, 205, 206), (185, 184, 199, 200), (239, 224, 208, 207), (212, 211, 226, 227), (199, 243, 213), (198, 212, 227), (206, 205, 220, 221), (200, 199, 213, 214), (831, 193, 222, 836), (201, 200, 214, 215), (162, 833, 838, 238), (202, 201, 215, 216), (224, 239, 921, 920), (203, 202, 216, 217), (210, 209, 914, 225), (204, 203, 217, 218), (211, 210, 225, 226), (193, 178, 223, 222), (216, 215, 230, 231), (830, 834, 839, 835), (217, 216, 231, 232), (225, 914, 913, 240), (218, 217, 232, 233), (226, 225, 240, 241), (219, 218, 233, 234), (227, 226, 241, 242), (220, 219, 234, 235), (213, 243, 228), (198, 227, 242), (221, 220, 235, 236), (214, 213, 228, 229), (829, 830, 835, 192), (215, 214, 229, 230), (254, 251, 259, 262), (249, 252, 260, 120), (256, 257, 265, 264), (251, 250, 258, 259), (134, 121, 254, 257), (119, 132, 255, 252), (121, 108, 251, 254), (133, 134, 257, 256), (120, 260, 268, 253), (271, 263, 274, 261), (259, 258, 266, 267), (263, 264, 275, 274), (257, 254, 262, 265), (250, 249, 120, 258), (252, 255, 263, 260), (255, 256, 264, 263), (267, 266, 269, 270), (268, 271, 283, 281), (266, 253, 279, 280), (270, 269, 272, 273), (262, 259, 267, 270), (265, 262, 270, 273), (258, 120, 253, 266), (260, 263, 271, 268), (275, 276, 278, 277), (274, 275, 277, 261), (272, 271, 261, 277), (264, 265, 276, 275), (265, 273, 278, 276), (273, 272, 277, 278), (279, 281, 287, 285), (281, 283, 289, 287), (271, 272, 284, 283), (269, 266, 280, 282), (272, 269, 282, 284), (253, 268, 281, 279), (286, 285, 287, 288), (288, 287, 289, 290), (284, 282, 288, 290), (283, 284, 290, 289), (282, 280, 286, 288), (280, 279, 285, 286), (302, 298, 318, 322), (303, 307, 327, 323), (309, 310, 330, 329), (308, 309, 329, 328), (294, 293, 313, 314), (307, 308, 328, 327), (298, 294, 314, 318), (293, 292, 312, 313), (306, 302, 322, 326), (310, 306, 326, 330), (292, 291, 311, 312), (295, 299, 319, 315), (153, 138, 306, 310), (97, 96, 291, 292), (342, 341, 321, 316), (314, 313, 301, 300), (344, 343, 324, 345), (318, 314, 300, 332), (313, 312, 304, 301), (326, 322, 336, 340), (330, 326, 340, 344), (312, 311, 305, 304), (315, 319, 333, 297), (319, 323, 337, 333), (311, 315, 297, 305), (322, 318, 332, 336), (291, 295, 315, 311), (299, 303, 323, 319), (304, 305, 297, 296), (301, 304, 296, 331), (300, 301, 331, 332), (296, 297, 333, 334), (331, 296, 334, 335), (332, 331, 335, 336), (334, 333, 337, 338), (335, 334, 338, 339), (336, 335, 339, 340), (338, 337, 341, 342), (339, 338, 342, 343), (340, 339, 343, 344), (328, 329, 325, 317), (323, 327, 341, 337), (317, 325, 324, 316), (320, 317, 316, 321), (325, 346, 345, 324), (341, 327, 320, 321), (329, 330, 346, 325), (330, 344, 345, 346), (327, 328, 317, 320), (343, 342, 316, 324), (349, 348, 358, 359), (825, 824, 366, 367), (350, 349, 359, 360), (826, 825, 367, 368), (351, 350, 360, 361), (356, 826, 368, 369), (352, 351, 361, 362), (827, 356, 369, 370), (353, 352, 362, 363), (828, 827, 370, 371), (354, 353, 363, 364), (347, 643, 357), (552, 828, 371), (355, 354, 364, 365), (348, 347, 357, 358), (824, 355, 365, 366), (358, 357, 372, 373), (366, 365, 380, 381), (359, 358, 373, 374), (367, 366, 381, 382), (360, 359, 374, 375), (368, 367, 382, 383), (361, 360, 375, 376), (369, 368, 383, 384), (362, 361, 376, 377), (370, 369, 384, 385), (363, 362, 377, 378), (371, 370, 385, 386), (364, 363, 378, 379), (357, 643, 372), (552, 371, 386), (365, 364, 379, 380), (377, 376, 391, 392), (385, 384, 399, 400), (378, 377, 392, 393), (386, 385, 400, 401), (379, 378, 393, 394), (372, 643, 387), (552, 386, 401), (380, 379, 394, 395), (373, 372, 387, 388), (381, 380, 395, 396), (374, 373, 388, 389), (382, 381, 396, 397), (375, 374, 389, 390), (383, 382, 397, 398), (376, 375, 390, 391), (384, 383, 398, 399), (396, 395, 410, 411), (389, 388, 403, 404), (397, 396, 411, 412), (390, 389, 404, 405), (398, 397, 412, 413), (391, 390, 405, 406), (399, 398, 413, 414), (392, 391, 406, 407), (400, 399, 414, 415), (393, 392, 407, 408), (401, 400, 415, 416), (394, 393, 408, 409), (387, 643, 402), (552, 401, 416), (395, 394, 409, 410), (388, 387, 402, 403), (415, 414, 429, 430), (408, 407, 422, 423), (416, 415, 430, 431), (409, 408, 423, 424), (402, 643, 417), (552, 416, 431), (410, 409, 424, 425), (403, 402, 417, 418), (411, 410, 425, 426), (404, 403, 418, 419), (412, 411, 426, 427), (405, 404, 419, 420), (413, 412, 427, 428), (406, 405, 420, 421), (414, 413, 428, 429), (407, 406, 421, 422), (419, 418, 433, 434), (427, 426, 441, 442), (420, 419, 434, 435), (428, 427, 442, 443), (421, 420, 435, 436), (429, 428, 443, 444), (422, 421, 436, 437), (430, 429, 444, 445), (423, 422, 437, 438), (431, 430, 445, 446), (424, 423, 438, 439), (417, 643, 432), (552, 431, 446), (425, 424, 439, 440), (418, 417, 432, 433), (426, 425, 440, 441), (438, 437, 452, 453), (446, 445, 460, 461), (439, 438, 453, 454), (432, 643, 447), (552, 446, 461), (440, 439, 454, 455), (433, 432, 447, 448), (441, 440, 455, 456), (434, 433, 448, 449), (442, 441, 456, 457), (435, 434, 449, 450), (443, 442, 457, 458), (436, 435, 450, 451), (444, 443, 458, 459), (437, 436, 451, 452), (445, 444, 459, 460), (457, 456, 471, 472), (450, 449, 464, 465), (458, 457, 472, 473), (451, 450, 465, 466), (459, 458, 473, 474), (452, 451, 466, 467), (460, 459, 474, 475), (453, 452, 467, 468), (461, 460, 475, 476), (454, 453, 468, 469), (447, 643, 462), (552, 461, 476), (455, 454, 469, 470), (448, 447, 462, 463), (456, 455, 470, 471), (449, 448, 463, 464), (476, 475, 490, 491), (469, 468, 483, 484), (462, 643, 477), (552, 476, 491), (470, 469, 484, 485), (463, 462, 477, 478), (471, 470, 485, 486), (464, 463, 478, 479), (472, 471, 486, 487), (465, 464, 479, 480), (473, 472, 487, 488), (466, 465, 480, 481), (474, 473, 488, 489), (467, 466, 481, 482), (475, 474, 489, 490), (468, 467, 482, 483), (488, 487, 502, 503), (481, 480, 495, 496), (489, 488, 503, 504), (482, 481, 496, 497), (490, 489, 504, 505), (483, 482, 497, 498), (491, 490, 505, 506), (484, 483, 498, 499), (477, 643, 492), (552, 491, 506), (485, 484, 499, 500), (478, 477, 492, 493), (486, 485, 500, 501), (479, 478, 493, 494), (487, 486, 501, 502), (480, 479, 494, 495), (492, 643, 507), (552, 506, 521), (500, 499, 514, 515), (493, 492, 507, 508), (501, 500, 515, 516), (494, 493, 508, 509), (502, 501, 516, 517), (495, 494, 509, 510), (503, 502, 517, 518), (496, 495, 510, 511), (504, 503, 518, 519), (497, 496, 511, 512), (505, 504, 519, 520), (498, 497, 512, 513), (506, 505, 520, 521), (499, 498, 513, 514), (511, 510, 525, 526), (519, 518, 533, 534), (512, 511, 526, 527), (520, 519, 534, 535), (513, 512, 527, 528), (521, 520, 535, 536), (514, 513, 528, 529), (507, 643, 522), (552, 521, 536), (515, 514, 529, 530), (508, 507, 522, 523), (516, 515, 530, 531), (509, 508, 523, 524), (517, 516, 531, 532), (510, 509, 524, 525), (518, 517, 532, 533), (530, 529, 544, 545), (523, 522, 537, 538), (531, 530, 545, 546), (524, 523, 538, 539), (532, 531, 546, 547), (525, 524, 539, 540), (533, 532, 547, 548), (526, 525, 540, 541), (534, 533, 548, 549), (527, 526, 541, 542), (535, 534, 549, 550), (528, 527, 542, 543), (536, 535, 550, 551), (529, 528, 543, 544), (522, 643, 537), (552, 536, 551), (549, 548, 564, 565), (542, 541, 557, 558), (550, 549, 565, 566), (543, 542, 558, 559), (551, 550, 566, 567), (544, 543, 559, 560), (537, 643, 553), (552, 551, 567), (545, 544, 560, 561), (538, 537, 553, 554), (546, 545, 561, 562), (539, 538, 554, 555), (547, 546, 562, 563), (540, 539, 555, 556), (548, 547, 563, 564), (541, 540, 556, 557), (554, 553, 568, 569), (562, 561, 576, 577), (555, 554, 569, 570), (563, 562, 577, 578), (556, 555, 570, 571), (564, 563, 578, 579), (557, 556, 571, 572), (565, 564, 579, 580), (558, 557, 572, 573), (566, 565, 580, 581), (559, 558, 573, 574), (567, 566, 581, 582), (560, 559, 574, 575), (553, 643, 568), (552, 567, 582), (561, 560, 575, 576), (573, 572, 587, 588), (581, 580, 595, 596), (574, 573, 588, 589), (582, 581, 596, 597), (575, 574, 589, 590), (568, 643, 583), (552, 582, 597), (576, 575, 590, 591), (569, 568, 583, 584), (577, 576, 591, 592), (570, 569, 584, 585), (578, 577, 592, 593), (571, 570, 585, 586), (579, 578, 593, 594), (572, 571, 586, 587), (580, 579, 594, 595), (592, 591, 606, 607), (585, 584, 599, 600), (593, 592, 607, 608), (586, 585, 600, 601), (594, 593, 608, 609), (587, 586, 601, 602), (595, 594, 609, 610), (588, 587, 602, 603), (596, 595, 610, 611), (589, 588, 603, 604), (597, 596, 611, 612), (590, 589, 604, 605), (583, 643, 598), (552, 597, 612), (591, 590, 605, 606), (584, 583, 598, 599), (611, 610, 625, 626), (604, 603, 618, 619), (612, 611, 626, 627), (605, 604, 619, 620), (598, 643, 613), (552, 612, 627), (606, 605, 620, 621), (599, 598, 613, 614), (607, 606, 621, 622), (600, 599, 614, 615), (608, 607, 622, 623), (601, 600, 615, 616), (609, 608, 623, 624), (602, 601, 616, 617), (610, 609, 624, 625), (603, 602, 617, 618), (623, 622, 637, 638), (616, 615, 630, 631), (624, 623, 638, 639), (617, 616, 631, 632), (625, 624, 639, 640), (618, 617, 632, 633), (626, 625, 640, 641), (619, 618, 633, 634), (627, 626, 641, 642), (620, 619, 634, 635), (613, 643, 628), (552, 627, 642), (621, 620, 635, 636), (614, 613, 628, 629), (622, 621, 636, 637), (615, 614, 629, 630), (642, 641, 657, 658), (635, 634, 650, 651), (628, 643, 644), (552, 642, 658), (636, 635, 651, 652), (629, 628, 644, 645), (637, 636, 652, 653), (630, 629, 645, 646), (638, 637, 653, 654), (631, 630, 646, 647), (639, 638, 654, 655), (632, 631, 647, 648), (640, 639, 655, 656), (633, 632, 648, 649), (641, 640, 656, 657), (634, 633, 649, 650), (647, 646, 661, 662), (655, 654, 669, 670), (648, 647, 662, 663), (656, 655, 670, 671), (649, 648, 663, 664), (657, 656, 671, 672), (650, 649, 664, 665), (658, 657, 672, 673), (651, 650, 665, 666), (644, 643, 659), (552, 658, 673), (652, 651, 666, 667), (645, 644, 659, 660), (653, 652, 667, 668), (646, 645, 660, 661), (654, 653, 668, 669), (666, 665, 680, 681), (659, 643, 674), (552, 673, 688), (667, 666, 681, 682), (660, 659, 674, 675), (668, 667, 682, 683), (661, 660, 675, 676), (669, 668, 683, 684), (662, 661, 676, 677), (670, 669, 684, 685), (663, 662, 677, 678), (671, 670, 685, 686), (664, 663, 678, 679), (672, 671, 686, 687), (665, 664, 679, 680), (673, 672, 687, 688), (685, 684, 699, 700), (678, 677, 692, 693), (686, 685, 700, 701), (679, 678, 693, 694), (687, 686, 701, 702), (680, 679, 694, 695), (688, 687, 702, 703), (681, 680, 695, 696), (674, 643, 689), (552, 688, 703), (682, 681, 696, 697), (675, 674, 689, 690), (683, 682, 697, 698), (676, 675, 690, 691), (684, 683, 698, 699), (677, 676, 691, 692), (689, 643, 704), (552, 703, 718), (697, 696, 711, 712), (690, 689, 704, 705), (698, 697, 712, 713), (691, 690, 705, 706), (699, 698, 713, 714), (692, 691, 706, 707), (700, 699, 714, 715), (693, 692, 707, 708), (701, 700, 715, 716), (694, 693, 708, 709), (702, 701, 716, 717), (695, 694, 709, 710), (703, 702, 717, 718), (696, 695, 710, 711), (708, 707, 722, 723), (716, 715, 730, 731), (709, 708, 723, 724), (717, 716, 731, 732), (710, 709, 724, 725), (718, 717, 732, 733), (711, 710, 725, 726), (704, 643, 719), (552, 718, 733), (712, 711, 726, 727), (705, 704, 719, 720), (713, 712, 727, 728), (706, 705, 720, 721), (714, 713, 728, 729), (707, 706, 721, 722), (715, 714, 729, 730), (727, 726, 741, 742), (720, 719, 734, 735), (728, 727, 742, 743), (721, 720, 735, 736), (729, 728, 743, 744), (722, 721, 736, 737), (730, 729, 744, 745), (723, 722, 737, 738), (731, 730, 745, 746), (724, 723, 738, 739), (732, 731, 746, 747), (725, 724, 739, 740), (733, 732, 747, 748), (726, 725, 740, 741), (719, 643, 734), (552, 733, 748), (746, 745, 760, 761), (739, 738, 753, 754), (747, 746, 761, 762), (740, 739, 754, 755), (748, 747, 762, 763), (741, 740, 755, 756), (734, 643, 749), (552, 748, 763), (742, 741, 756, 757), (735, 734, 749, 750), (743, 742, 757, 758), (736, 735, 750, 751), (744, 743, 758, 759), (737, 736, 751, 752), (745, 744, 759, 760), (738, 737, 752, 753), (758, 757, 772, 773), (751, 750, 765, 766), (759, 758, 773, 774), (752, 751, 766, 767), (760, 759, 774, 775), (753, 752, 767, 768), (761, 760, 775, 776), (754, 753, 768, 769), (762, 761, 776, 777), (755, 754, 769, 770), (763, 762, 777, 778), (756, 755, 770, 771), (749, 643, 764), (552, 763, 778), (757, 756, 771, 772), (750, 749, 764, 765), (777, 776, 791, 792), (770, 769, 784, 785), (778, 777, 792, 793), (771, 770, 785, 786), (764, 643, 779), (552, 778, 793), (772, 771, 786, 787), (765, 764, 779, 780), (773, 772, 787, 788), (766, 765, 780, 781), (774, 773, 788, 789), (767, 766, 781, 782), (775, 774, 789, 790), (768, 767, 782, 783), (776, 775, 790, 791), (769, 768, 783, 784), (781, 780, 795, 796), (789, 788, 803, 804), (782, 781, 796, 797), (790, 789, 804, 805), (783, 782, 797, 798), (791, 790, 805, 806), (784, 783, 798, 799), (792, 791, 806, 807), (785, 784, 799, 800), (793, 792, 807, 808), (786, 785, 800, 801), (779, 643, 794), (552, 793, 808), (787, 786, 801, 802), (780, 779, 794, 795), (788, 787, 802, 803), (800, 799, 814, 815), (808, 807, 822, 823), (801, 800, 815, 816), (794, 643, 809), (552, 808, 823), (802, 801, 816, 817), (795, 794, 809, 810), (803, 802, 817, 818), (796, 795, 810, 811), (804, 803, 818, 819), (797, 796, 811, 812), (805, 804, 819, 820), (798, 797, 812, 813), (806, 805, 820, 821), (799, 798, 813, 814), (807, 806, 821, 822), (819, 818, 824, 825), (812, 811, 349, 350), (820, 819, 825, 826), (813, 812, 350, 351), (821, 820, 826, 356), (814, 813, 351, 352), (822, 821, 356, 827), (815, 814, 352, 353), (823, 822, 827, 828), (816, 815, 353, 354), (809, 643, 347), (552, 823, 828), (817, 816, 354, 355), (810, 809, 347, 348), (818, 817, 355, 824), (811, 810, 348, 349), (868, 869, 840, 845), (834, 832, 837, 839), (832, 834, 910, 909), (177, 833, 911, 902), (221, 236, 906, 905), (900, 191, 903, 901), (224, 831, 836, 208), (829, 177, 902, 907), (178, 162, 238, 223), (833, 177, 237, 838), (870, 871, 849, 851), (869, 872, 847, 840), (873, 868, 845, 850), (865, 866, 848, 842), (874, 873, 850, 846), (867, 875, 844, 843), (875, 874, 846, 844), (872, 870, 851, 847), (851, 849, 861, 863), (842, 848, 860, 854), (846, 850, 862, 858), (844, 846, 858, 856), (850, 845, 857, 862), (845, 840, 852, 857), (848, 843, 855, 860), (843, 844, 856, 855), (847, 851, 863, 859), (840, 847, 859, 852), (841, 842, 854, 853), (858, 862, 857, 852, 859, 863, 861, 853, 854, 860, 855, 856), (839, 837, 880, 879), (238, 874, 896, 888), (865, 864, 894, 897), (238, 838, 873, 874), (875, 867, 898, 899), (873, 838, 881, 884), (868, 873, 884, 882), (237, 192, 877, 878), (869, 868, 882, 885), (836, 222, 890, 891), (207, 208, 892, 893), (876, 879, 883, 887), (881, 878, 882, 884), (877, 876, 887, 885), (879, 880, 886, 883), (878, 877, 885, 882), (192, 835, 876, 877), (872, 869, 885, 887), (838, 237, 878, 881), (870, 872, 887, 883), (871, 870, 883, 886), (835, 839, 879, 876), (889, 888, 896, 899), (890, 889, 899, 898), (892, 891, 895, 897), (893, 892, 897, 894), (891, 890, 898, 895), (867, 866, 895, 898), (208, 836, 891, 892), (866, 865, 897, 895), (223, 238, 888, 889), (222, 223, 889, 890), (874, 875, 899, 896), (902, 901, 903), (900, 833, 161, 176), (191, 900, 176, 190), (902, 911, 901), (909, 910, 905, 906), (910, 908, 904, 905), (907, 902, 903), (908, 907, 903, 904), (191, 206, 904, 903), (830, 829, 907, 908), (834, 830, 908, 910), (833, 900, 901, 911), (919, 918, 920), (193, 831, 918, 924), (917, 915, 928, 930), (912, 916, 929, 923), (831, 224, 920, 918), (913, 914, 927, 926), (914, 209, 919, 927), (915, 912, 923, 928), (928, 923, 922, 924), (927, 919, 920), (926, 927, 920, 921), (923, 929, 922), (930, 928, 924), (919, 930, 924, 918), (929, 925, 922), (178, 193, 924, 922), (209, 917, 930, 919), (162, 178, 922, 925), (916, 162, 925, 929)])
me_sphere_001.polygons.foreach_set('use_smooth', [True] * 948)
me_sphere_001.polygons.foreach_set('material_index', [0, 0, 0, 0, 0, 0, 0, 0, 0, 0, 0, 0, 0, 0, 0, 0, 0, 0, 0, 0, 0, 0, 0, 0, 0, 0, 0, 0, 0, 0, 0, 0, 0, 0, 0, 0, 0, 0, 0, 0, 0, 0, 0, 0, 0, 0, 0, 0, 0, 0, 0, 0, 0, 0, 0, 0, 0, 0, 0, 0, 0, 0, 0, 0, 0, 0, 0, 0, 0, 0, 0, 0, 0, 0, 0, 0, 0, 0, 0, 0, 0, 0, 0, 0, 0, 0, 0, 0, 0, 0, 0, 0, 0, 0, 0, 0, 0, 0, 0, 0, 0, 0, 0, 0, 0, 0, 0, 0, 0, 0, 0, 0, 0, 0, 0, 0, 0, 0, 0, 0, 0, 0, 0, 0, 0, 0, 0, 0, 0, 0, 0, 0, 0, 0, 0, 0, 0, 0, 0, 0, 0, 0, 0, 0, 0, 0, 0, 0, 0, 0, 0, 0, 0, 0, 0, 0, 0, 0, 0, 0, 0, 0, 0, 0, 0, 0, 0, 0, 0, 0, 0, 0, 0, 0, 0, 0, 0, 0, 0, 0, 0, 0, 0, 0, 0, 0, 0, 0, 0, 0, 3, 0, 0, 0, 0, 0, 2, 0, 3, 0, 0, 0, 0, 0, 0, 0, 0, 3, 0, 0, 0, 0, 0, 0, 0, 0, 0, 0, 0, 2, 0, 0, 0, 0, 0, 2, 0, 0, 0, 2, 0, 0, 0, 0, 0, 0, 3, 0, 0, 0, 0, 0, 0, 0, 0, 0, 0, 0, 3, 0, 0, 0, 0, 0, 0, 0, 0, 0, 0, 0, 0, 0, 0, 0, 0, 0, 0, 0, 0, 0, 0, 0, 0, 0, 0, 0, 0, 0, 0, 0, 0, 0, 0, 0, 0, 0, 0, 0, 0, 0, 0, 0, 0, 0, 0, 0, 0, 0, 0, 0, 0, 0, 0, 0, 0, 0, 0, 0, 0, 0, 0, 0, 0, 0, 0, 0, 0, 0, 0, 0, 0, 0, 0, 0, 0, 0, 0, 0, 0, 0, 0, 0, 0, 0, 0, 0, 0, 0, 0, 0, 0, 0, 1, 1, 1, 1, 1, 1, 1, 1, 1, 1, 1, 1, 1, 1, 1, 1, 1, 1, 1, 1, 1, 1, 1, 1, 1, 1, 1, 1, 1, 1, 1, 1, 1, 1, 1, 1, 1, 1, 1, 1, 1, 1, 1, 1, 1, 1, 1, 1, 1, 1, 1, 1, 1, 1, 1, 1, 1, 1, 1, 1, 1, 1, 1, 1, 1, 1, 1, 1, 1, 1, 1, 1, 1, 1, 1, 1, 1, 1, 1, 1, 1, 1, 1, 1, 1, 1, 1, 1, 1, 1, 1, 1, 1, 1, 1, 1, 1, 1, 1, 1, 1, 1, 1, 1, 1, 1, 1, 1, 1, 1, 1, 1, 1, 1, 1, 1, 1, 1, 1, 1, 1, 1, 1, 1, 1, 1, 1, 1, 1, 1, 1, 1, 1, 1, 1, 1, 1, 1, 1, 1, 1, 1, 1, 1, 1, 1, 1, 1, 1, 1, 1, 1, 1, 1, 1, 1, 1, 1, 1, 1, 1, 1, 1, 1, 1, 1, 1, 1, 1, 1, 1, 1, 1, 1, 1, 1, 1, 1, 1, 1, 1, 1, 1, 1, 1, 1, 1, 1, 1, 1, 1, 1, 1, 1, 1, 1, 1, 1, 1, 1, 1, 1, 1, 1, 1, 1, 1, 1, 1, 1, 1, 1, 1, 1, 1, 1, 1, 1, 1, 1, 1, 1, 1, 1, 1, 1, 1, 1, 1, 1, 1, 1, 1, 1, 1, 1, 1, 1, 1, 1, 1, 1, 1, 1, 1, 1, 1, 1, 1, 1, 1, 1, 1, 1, 1, 1, 1, 1, 1, 1, 1, 1, 1, 1, 1, 1, 1, 1, 1, 1, 1, 1, 1, 1, 1, 1, 1, 1, 1, 1, 1, 1, 1, 1, 1, 1, 1, 1, 1, 1, 1, 1, 1, 1, 1, 1, 1, 1, 1, 1, 1, 1, 1, 1, 1, 1, 1, 1, 1, 1, 1, 1, 1, 1, 1, 1, 1, 1, 1, 1, 1, 1, 1, 1, 1, 1, 1, 1, 1, 1, 1, 1, 1, 1, 1, 1, 1, 1, 1, 1, 1, 1, 1, 1, 1, 1, 1, 1, 1, 1, 1, 1, 1, 1, 1, 1, 1, 1, 1, 1, 1, 1, 1, 1, 1, 1, 1, 1, 1, 1, 1, 1, 1, 1, 1, 1, 1, 1, 1, 1, 1, 1, 1, 1, 1, 1, 1, 1, 1, 1, 1, 1, 1, 1, 1, 1, 1, 1, 1, 1, 1, 1, 1, 1, 1, 1, 1, 1, 1, 1, 1, 1, 1, 1, 1, 1, 1, 1, 1, 1, 1, 1, 1, 1, 1, 1, 1, 1, 1, 1, 1, 1, 1, 1, 1, 1, 1, 1, 1, 1, 1, 1, 1, 1, 1, 1, 1, 1, 1, 1, 1, 1, 1, 1, 1, 1, 1, 1, 1, 1, 1, 1, 1, 1, 1, 1, 1, 1, 1, 1, 1, 1, 1, 1, 1, 1, 1, 1, 1, 1, 1, 1, 1, 1, 1, 1, 1, 1, 1, 1, 1, 1, 1, 1, 1, 1, 1, 1, 1, 1, 1, 1, 1, 1, 1, 1, 1, 1, 1, 1, 1, 1, 3, 3, 2, 2, 2, 2, 2, 2, 0, 0, 3, 3, 0, 3, 3, 3, 3, 3, 3, 3, 3, 3, 0, 3, 3, 3, 3, 3, 3, 3, 3, 3, 0, 3, 0, 3, 0, 3, 0, 3, 3, 3, 0, 3, 3, 3, 3, 3, 3, 3, 3, 3, 3, 3, 3, 3, 3, 0, 3, 3, 3, 3, 0, 2, 0, 0, 2, 2, 2, 2, 2, 2, 2, 2, 2, 2, 2, 2, 2, 2, 2, 2, 2, 2, 2, 2, 2, 2, 2, 2, 2, 2, 2, 2])
me_sphere_001.materials.append(mat_material_001)
me_sphere_001.materials.append(mat_eyes)
me_sphere_001.materials.append(mat_rip)
me_sphere_001.materials.append(mat_mouse)
me_sphere_001.use_remesh_preserve_volume = False
me_sphere_001.use_remesh_preserve_attributes = False
me_sphere_001.use_mirror_vertex_groups = False
me_sphere_001.update()
arm_armature = bpy.data.armatures.new('Armature')  # bones are not reproduced

# ---- objects
ob_armature = bpy.data.objects.new('Armature', arm_armature)
ob_sphere = bpy.data.objects.new('Sphere', me_sphere_001)
ob_lamp = bpy.data.objects.new('Lamp', light_lamp)
ob_camera = bpy.data.objects.new('Camera', cam_camera)

# ---- transforms, parenting, visibility, modifiers, constraints
ob_armature.location = (0.002921, 1.489, -1.309)
ob_armature.show_in_front = True
ob_armature.lineart.crease_threshold = 0.0
ob_sphere.parent = ob_armature
ob_sphere.matrix_parent_inverse = Matrix(((1.0, 0.0, 0.0, -0.002921), (0.0, 1.0, 0.0, -1.489), (0.0, 0.0, 1.0, 1.309), (0.0, 0.0, 0.0, 1.0)))
ob_sphere.location = (0.0, 0.0, 0.0)
ob_sphere.lineart.crease_threshold = 0.0
_vg = ob_sphere.vertex_groups.new(name='Bone')
_vg = ob_sphere.vertex_groups.new(name='Bone.001')
for _i, _w in zip([0, 1, 2, 3, 4, 5, 6, 7, 8, 9, 10, 11, 12, 13, 14, 15, 16, 17, 18, 19, 20, 21, 22, 23, 24, 25, 26, 27, 28, 29, 30, 31, 32, 33, 34, 35, 36, 37, 38, 39, 40, 41, 42, 43, 44, 45, 46, 47, 48, 49, 50, 51, 52, 53, 54, 55, 56, 57, 58, 59, 60, 61, 62, 63, 64, 65, 66, 67, 68, 70, 71, 72, 73, 74, 75, 76, 77, 78, 79, 80, 81, 82, 83, 85, 86, 87, 88, 89, 90, 91, 92, 93, 94, 95, 96, 100, 101, 102, 103, 104, 109, 110, 244, 245, 246, 247, 248], [0.02523, 0.05751, 0.08703, 0.1361, 0.2131, 0.339, 0.5494, 0.7247, 0.8759, 0.5504, 0.02528, 0.05653, 0.08551, 0.132, 0.2059, 0.3272, 0.5314, 0.697, 0.8325, 0.8991, 0.8548, 0.7361, 0.5315, 0.2133, 0.05149, 0.02347, 0.05387, 0.07967, 0.1194, 0.1814, 0.2816, 0.4522, 0.5937, 0.7173, 0.7826, 0.7648, 0.6633, 0.4609, 0.1794, 0.03614, 0.02054, 0.04943, 0.07042, 0.1004, 0.1444, 0.209, 0.3001, 0.4032, 0.5512, 0.6327, 0.6332, 0.5444, 0.3259, 0.1333, 0.01577, 0.01674, 0.03915, 0.05945, 0.07929, 0.106, 0.1422, 0.1901, 0.251, 0.3361, 0.4477, 0.4625, 0.3885, 0.2068, 0.08485, 0.01238, 0.02807, 0.0467, 0.05938, 0.07257, 0.08862, 0.109, 0.1377, 0.1805, 0.2311, 0.2441, 0.1796, 0.08989, 0.03042, 0.007758, 0.0172, 0.02653, 0.03536, 0.0431, 0.04893, 0.0514, 0.05819, 0.07819, 0.1071, 0.1187, 0.01573, 0.003154, 0.007238, 0.00967, 0.009955, 0.007044, 0.03628, 0.05051, 0.96, 0.8831, 0.7546, 0.2334, 0.05502]): _vg.add([_i], _w, 'REPLACE')
_vg = ob_sphere.vertex_groups.new(name='Bone.002')
for _i, _w in zip([0, 1, 2, 3, 4, 5, 6, 10, 11, 12, 13, 14, 15, 16, 25, 26, 27, 28, 29, 30, 40, 41, 42, 43, 44, 55, 56, 57, 70, 71, 85, 86, 100, 101, 113, 126, 139, 154, 169, 184, 199, 213, 228, 243], [0.05457, 0.06211, 0.07151, 0.07977, 0.08093, 0.07021, 0.02116, 0.05179, 0.05422, 0.05748, 0.05871, 0.05503, 0.03946, 0.004208, 0.04761, 0.04346, 0.04043, 0.03446, 0.02351, 0.007393, 0.04198, 0.03097, 0.02189, 0.01198, 0.0005847, 0.03674, 0.02063, 0.007927, 0.03206, 0.0123, 0.02803, 0.00574, 0.0247, 0.0007044, 0.02208, 0.02018, 0.01899, 0.01851, 0.01879, 0.01987, 0.02186, 0.02513, 0.03019, 0.06532]): _vg.add([_i], _w, 'REPLACE')
_vg = ob_sphere.vertex_groups.new(name='Bone.003')
for _i, _w in zip([0, 1, 2, 3, 4, 5, 6, 10, 11, 12, 13, 14, 15, 16, 25, 26, 27, 28, 29, 30, 40, 41, 42, 43, 44, 45, 55, 56, 57, 58, 59, 70, 71, 72, 73, 74, 85, 86, 87, 88, 89, 100, 101, 102, 103, 104, 113, 114, 115, 116, 117, 126, 127, 128, 129, 130, 131, 139, 140, 141, 142, 143, 144, 145, 146, 147, 154, 155, 156, 157, 158, 159, 160, 161, 162, 163, 169, 170, 171, 172, 173, 174, 175, 176, 177, 178, 184, 185, 186, 187, 188, 189, 190, 191, 192, 193, 199, 200, 201, 202, 203, 204, 205, 206, 213, 214, 215, 216, 217, 218, 219, 220, 221, 222, 223, 228, 229, 230, 231, 232, 233, 234, 235, 237, 238, 243, 347, 348, 349, 350, 351, 352, 353, 354, 355, 356, 357, 358, 359, 360, 361, 362, 363, 364, 365, 366, 367, 368, 369, 370, 371, 372, 373, 374, 375, 376, 377, 378, 379, 380, 381, 382, 383, 384, 385, 386, 387, 388, 389, 390, 391, 392, 393, 394, 395, 396, 397, 398, 399, 400, 401, 402, 403, 404, 405, 406, 407, 408, 409, 410, 411, 412, 413, 414, 415, 416, 417, 418, 419, 420, 421, 422, 423, 424, 425, 426, 427, 428, 429, 430, 431, 432, 433, 434, 435, 436, 437, 438, 439, 440, 441, 442, 443, 444, 445, 446, 447, 448, 449, 450, 451, 452, 453, 454, 455, 456, 457, 458, 459, 460, 461, 462, 463, 464, 465, 466, 467, 468, 469, 470, 471, 472, 473, 474, 475, 476, 477, 478, 479, 480, 481, 482, 483, 484, 485, 486, 487, 488, 489, 490, 491, 492, 493, 494, 495, 496, 497, 498, 499, 500, 501, 502, 503, 504, 505, 506, 507, 508, 509, 510, 511, 512, 513, 514, 515, 516, 517, 518, 519, 520, 521, 522, 523, 524, 525, 526, 527, 528, 529, 530, 531, 532, 533, 534, 535, 536, 537, 538, 539, 540, 541, 542, 543, 544, 545, 546, 547, 548, 549, 550, 551, 552, 553, 554, 555, 556, 557, 558, 559, 560, 561, 562, 563, 564, 565, 566, 567, 568, 569, 570, 571, 572, 573, 574, 575, 576, 577, 578, 579, 580, 581, 582, 583, 584, 585, 586, 587, 588, 589, 590, 591, 592, 593, 594, 595, 596, 597, 598, 599, 600, 601, 602, 603, 604, 605, 606, 607, 608, 609, 610, 611, 612, 613, 614, 615, 616, 617, 618, 619, 620, 621, 622, 623, 624, 625, 626, 627, 628, 629, 630, 631, 632, 633, 634, 635, 636, 637, 638, 639, 640, 641, 642, 643, 644, 645, 646, 647, 648, 649, 650, 651, 652, 653, 654, 655, 656, 657, 658, 659, 660, 661, 662, 663, 664, 665, 666, 667, 668, 669, 670, 671, 672, 673, 674, 675, 676, 677, 678, 679, 680, 681, 682, 683, 684, 685, 686, 687, 688, 689, 690, 691, 692, 693, 694, 695, 696, 697, 698, 699, 700, 701, 702, 703, 704, 705, 706, 707, 708, 709, 710, 711, 712, 713, 714, 715, 716, 717, 718, 719, 720, 721, 722, 723, 724, 725, 726, 727, 728, 729, 730, 731, 732, 733, 734, 735, 736, 737, 738, 739, 740, 741, 742, 743, 744, 745, 746, 747, 748, 749, 750, 751, 752, 753, 754, 755, 756, 757, 758, 759, 760, 761, 762, 763, 764, 765, 766, 767, 768, 769, 770, 771, 772, 773, 774, 775, 776, 777, 778, 779, 780, 781, 782, 783, 784, 785, 786, 787, 788, 789, 790, 791, 792, 793, 794, 795, 796, 797, 798, 799, 800, 801, 802, 803, 804, 805, 806, 807, 808, 809, 810, 811, 812, 813, 814, 815, 816, 817, 818, 819, 820, 821, 822, 823, 824, 825, 826, 827, 828, 829, 830, 831, 833, 834, 835, 836, 838, 839, 840, 841, 842, 843, 844, 845, 846, 847, 848, 849, 850, 851, 852, 853, 854, 855, 856, 857, 858, 859, 860, 861, 862, 863, 864, 865, 866, 867, 868, 869, 870, 871, 872, 873, 874, 875, 876, 877, 878, 879, 881, 882, 883, 884, 885, 887, 888, 889, 890, 891, 892, 895, 896, 897, 898, 899, 900, 901, 902, 903, 904, 905, 907, 908, 910, 911, 912, 916, 918, 922, 923, 924, 925, 928, 929], [0.1031, 0.0924, 0.09086, 0.09237, 0.08907, 0.07545, 0.02787, 0.1008, 0.08583, 0.0779, 0.07201, 0.06365, 0.05025, 0.01103, 0.09944, 0.08028, 0.0672, 0.05661, 0.04213, 0.01924, 0.09909, 0.07678, 0.06018, 0.04389, 0.02115, 0.001091, 0.09978, 0.07537, 0.05637, 0.03282, 0.008908, 0.1017, 0.07623, 0.05562, 0.02858, 0.002948, 0.1049, 0.07956, 0.05804, 0.03088, 0.002583, 0.1095, 0.08562, 0.06402, 0.04064, 0.008786, 0.1155, 0.09475, 0.07426, 0.05501, 0.02464, 0.1229, 0.1073, 0.08976, 0.07118, 0.05245, 0.01873, 0.1315, 0.1236, 0.1118, 0.09605, 0.07752, 0.05987, 0.04057, 0.0244, 0.008649, 0.1412, 0.1439, 0.1418, 0.1326, 0.1153, 0.1007, 0.0887, 0.08379, 0.06599, 0.01835, 0.1514, 0.168, 0.1812, 0.1859, 0.1691, 0.1716, 0.1492, 0.1551, 0.1447, 0.05565, 0.1616, 0.1953, 0.2309, 0.2653, 0.2371, 0.2353, 0.178, 0.1308, 0.1112, 0.03363, 0.1709, 0.2241, 0.2882, 0.3196, 0.2911, 0.2876, 0.1887, 0.1098, 0.1787, 0.2528, 0.3194, 0.3501, 0.3295, 0.2867, 0.2317, 0.2124, 0.06966, 0.03664, 0.05626, 0.1825, 0.2622, 0.3265, 0.3529, 0.3335, 0.2973, 0.1999, 0.1022, 0.1439, 0.0733, 0.1424, 0.1324, 0.1276, 0.1239, 0.1214, 0.1196, 0.1184, 0.1188, 0.1208, 0.1242, 0.147, 0.1321, 0.127, 0.1231, 0.1203, 0.1183, 0.1168, 0.117, 0.1186, 0.1218, 0.1263, 0.132, 0.1381, 0.1451, 0.1532, 0.1626, 0.132, 0.1269, 0.1228, 0.1199, 0.118, 0.1168, 0.1166, 0.118, 0.1209, 0.1255, 0.1307, 0.1368, 0.1439, 0.1524, 0.1621, 0.1323, 0.1272, 0.1232, 0.1203, 0.1184, 0.1175, 0.1177, 0.1191, 0.1217, 0.1256, 0.1306, 0.1365, 0.1437, 0.1522, 0.1621, 0.1328, 0.128, 0.1242, 0.1214, 0.1197, 0.119, 0.1193, 0.1207, 0.1232, 0.1268, 0.1315, 0.1373, 0.1443, 0.1527, 0.1625, 0.1335, 0.1293, 0.1258, 0.1233, 0.1218, 0.1212, 0.1216, 0.1231, 0.1255, 0.129, 0.1335, 0.139, 0.1458, 0.154, 0.1633, 0.1345, 0.131, 0.1281, 0.1259, 0.1247, 0.1244, 0.125, 0.1265, 0.129, 0.1324, 0.1367, 0.142, 0.1484, 0.156, 0.1646, 0.1358, 0.1332, 0.131, 0.1294, 0.1286, 0.1287, 0.1296, 0.1313, 0.1339, 0.1373, 0.1414, 0.1462, 0.1519, 0.1587, 0.1662, 0.1372, 0.1358, 0.1347, 0.1337, 0.1336, 0.1342, 0.1355, 0.1376, 0.1403, 0.1439, 0.1477, 0.1517, 0.1564, 0.1621, 0.1683, 0.1388, 0.1388, 0.1385, 0.1387, 0.1396, 0.1411, 0.1431, 0.1456, 0.1487, 0.1527, 0.156, 0.1586, 0.162, 0.1662, 0.1707, 0.1404, 0.1419, 0.1429, 0.1446, 0.1469, 0.1496, 0.1526, 0.1556, 0.1589, 0.1625, 0.165, 0.1668, 0.1685, 0.1709, 0.1733, 0.1421, 0.145, 0.1477, 0.1513, 0.1555, 0.16, 0.1644, 0.1681, 0.1715, 0.1734, 0.1746, 0.1754, 0.1757, 0.1762, 0.1762, 0.1438, 0.1479, 0.1527, 0.1586, 0.1653, 0.1725, 0.1795, 0.1837, 0.1855, 0.1851, 0.1845, 0.1841, 0.1839, 0.182, 0.1792, 0.1453, 0.1509, 0.1578, 0.1662, 0.1761, 0.1871, 0.1972, 0.2017, 0.2017, 0.197, 0.1942, 0.1928, 0.1933, 0.1882, 0.1823, 0.1752, 0.1466, 0.1536, 0.1626, 0.1737, 0.1872, 0.2016, 0.2108, 0.2146, 0.2135, 0.207, 0.2028, 0.2005, 0.2007, 0.1944, 0.1852, 0.1475, 0.1559, 0.1666, 0.1804, 0.1983, 0.2119, 0.2204, 0.2236, 0.2218, 0.2146, 0.2098, 0.2069, 0.2064, 0.1992, 0.1878, 0.1482, 0.1576, 0.1695, 0.1848, 0.2045, 0.2181, 0.2263, 0.2291, 0.2268, 0.2199, 0.2151, 0.2119, 0.2106, 0.2025, 0.19, 0.1484, 0.1587, 0.171, 0.1869, 0.2071, 0.2208, 0.2288, 0.2315, 0.228, 0.2232, 0.2189, 0.2158, 0.2133, 0.2045, 0.1914, 0.1483, 0.1588, 0.1711, 0.1866, 0.2064, 0.22, 0.2284, 0.2318, 0.2302, 0.2256, 0.2218, 0.219, 0.2144, 0.2051, 0.192, 0.1479, 0.1578, 0.1697, 0.184, 0.2022, 0.2156, 0.2249, 0.229, 0.2278, 0.2269, 0.2236, 0.2193, 0.2136, 0.2043, 0.1918, 0.1392, 0.1471, 0.1559, 0.1665, 0.1794, 0.1937, 0.2068, 0.2181, 0.2237, 0.2251, 0.2242, 0.2211, 0.2165, 0.2107, 0.2022, 0.1909, 0.146, 0.1535, 0.1624, 0.1728, 0.1847, 0.1986, 0.209, 0.2152, 0.2178, 0.2175, 0.215, 0.2109, 0.2057, 0.1987, 0.1892, 0.1447, 0.1507, 0.1578, 0.166, 0.1752, 0.1854, 0.196, 0.2031, 0.2069, 0.2076, 0.2059, 0.2031, 0.1993, 0.1943, 0.1871, 0.1433, 0.1477, 0.153, 0.1591, 0.166, 0.1735, 0.181, 0.1876, 0.1936, 0.1955, 0.1945, 0.1935, 0.1918, 0.1889, 0.1844, 0.1417, 0.1446, 0.1483, 0.1527, 0.1577, 0.1632, 0.169, 0.1746, 0.1795, 0.1825, 0.1839, 0.1846, 0.1846, 0.1838, 0.1815, 0.1402, 0.1416, 0.1438, 0.1467, 0.1503, 0.1545, 0.1591, 0.1639, 0.1684, 0.172, 0.1746, 0.1766, 0.1781, 0.1788, 0.1785, 0.1386, 0.1388, 0.1397, 0.1414, 0.1438, 0.147, 0.1509, 0.1551, 0.1594, 0.1631, 0.1665, 0.1694, 0.172, 0.1742, 0.1757, 0.1372, 0.1361, 0.1359, 0.1366, 0.1382, 0.1406, 0.1438, 0.1476, 0.1517, 0.1556, 0.1594, 0.163, 0.1665, 0.1699, 0.173, 0.1358, 0.1337, 0.1326, 0.1324, 0.1333, 0.135, 0.1376, 0.141, 0.1449, 0.149, 0.1531, 0.1573, 0.1615, 0.166, 0.1706, 0.1347, 0.1317, 0.1297, 0.1288, 0.1289, 0.13, 0.132, 0.135, 0.1388, 0.143, 0.1475, 0.1521, 0.1571, 0.1624, 0.1683, 0.1337, 0.1299, 0.1273, 0.1257, 0.1251, 0.1254, 0.1265, 0.1292, 0.1329, 0.1375, 0.1424, 0.1476, 0.1531, 0.1593, 0.1664, 0.1329, 0.1285, 0.1253, 0.1232, 0.1219, 0.1212, 0.1221, 0.1244, 0.128, 0.1326, 0.138, 0.1436, 0.1497, 0.1567, 0.1648, 0.1288, 0.1345, 0.1404, 0.1547, 0.1635, 0.1126, 0.0749, 0.01449, 0.09139, 0.01888, 0.07611, 0.01935, 0.09479, 0.02452, 0.1464, 0.08768, 0.08172, 0.0754, 0.08374, 0.1581, 0.09975, 0.1359, 0.07724, 0.0655, 0.1087, 0.1026, 0.1939, 0.2301, 0.1517, 0.1202, 0.1237, 0.149, 0.115, 0.2749, 0.1277, 0.4676, 0.1155, 0.3709, 0.005836, 0.048, 0.05587, 0.06021, 0.1362, 0.1243, 0.05731, 0.008337, 0.09641, 0.1005, 0.08876, 0.0708, 0.07646, 0.1098, 0.1397, 0.02781, 0.1063, 0.1366, 0.04527, 0.1085, 0.1176, 0.0863, 0.07441, 0.06006, 0.04537, 0.02963, 0.00213, 0.04795, 0.08136, 0.02626, 0.05537, 0.06689, 0.1618, 0.1543, 0.1528, 0.1224, 0.08997, 0.04204, 0.111, 0.07502, 0.0177, 0.1193, 0.01464, 0.03212, 6.562e-05, 0.0486, 0.02807, 0.02136, 0.05591, 0.01015, 0.04368]): _vg.add([_i], _w, 'REPLACE')
_vg = ob_sphere.vertex_groups.new(name='Bone.004')
for _i, _w in zip([140, 141, 142, 143, 144, 145, 146, 147, 148, 154, 155, 156, 157, 158, 159, 160, 161, 162, 163, 164, 169, 170, 171, 172, 173, 174, 175, 176, 177, 178, 179, 184, 185, 186, 187, 188, 189, 190, 191, 192, 193, 199, 200, 201, 202, 203, 204, 205, 206, 213, 214, 215, 216, 217, 218, 219, 220, 221, 222, 223, 228, 229, 230, 231, 232, 233, 234, 235, 236, 237, 238, 347, 348, 349, 350, 351, 352, 353, 354, 355, 356, 357, 358, 359, 360, 361, 362, 363, 364, 365, 366, 367, 368, 369, 370, 371, 372, 373, 374, 375, 376, 377, 378, 379, 380, 381, 382, 383, 384, 385, 386, 387, 388, 389, 390, 391, 392, 393, 394, 395, 396, 397, 398, 399, 400, 401, 402, 403, 404, 405, 406, 407, 408, 409, 410, 411, 412, 413, 414, 415, 416, 417, 418, 419, 420, 421, 422, 423, 424, 425, 426, 427, 428, 429, 430, 431, 432, 433, 434, 435, 436, 437, 438, 439, 440, 441, 442, 443, 444, 445, 446, 447, 448, 449, 450, 451, 452, 453, 454, 455, 456, 457, 458, 459, 460, 461, 462, 463, 464, 465, 466, 467, 468, 469, 470, 471, 472, 473, 474, 475, 476, 477, 478, 479, 480, 481, 482, 483, 484, 485, 486, 487, 488, 489, 490, 491, 492, 493, 494, 495, 496, 497, 498, 499, 500, 501, 502, 503, 504, 505, 506, 507, 508, 509, 510, 511, 512, 513, 514, 515, 516, 517, 518, 519, 520, 521, 522, 523, 524, 525, 526, 527, 528, 529, 530, 531, 532, 533, 534, 535, 536, 537, 538, 539, 540, 541, 542, 543, 544, 545, 546, 547, 548, 549, 550, 551, 552, 553, 554, 555, 556, 557, 558, 559, 560, 561, 562, 563, 564, 565, 566, 567, 568, 569, 570, 571, 572, 573, 574, 575, 576, 577, 578, 579, 580, 581, 582, 583, 584, 585, 586, 587, 588, 589, 590, 591, 592, 593, 594, 595, 596, 597, 598, 599, 600, 601, 602, 603, 604, 605, 606, 607, 608, 609, 610, 611, 612, 613, 614, 615, 616, 617, 618, 619, 620, 621, 622, 623, 624, 625, 626, 627, 628, 629, 630, 631, 632, 633, 634, 635, 636, 637, 638, 639, 640, 641, 642, 643, 644, 645, 646, 647, 648, 649, 650, 651, 652, 653, 654, 655, 656, 657, 658, 659, 660, 661, 662, 663, 664, 665, 666, 667, 668, 669, 670, 671, 672, 673, 674, 675, 676, 677, 678, 679, 680, 681, 682, 683, 684, 685, 686, 687, 688, 689, 690, 691, 692, 693, 694, 695, 696, 697, 698, 699, 700, 701, 702, 703, 704, 705, 706, 707, 708, 709, 710, 711, 712, 713, 714, 715, 716, 717, 718, 719, 720, 721, 722, 723, 724, 725, 726, 727, 728, 729, 730, 731, 732, 733, 734, 735, 736, 737, 738, 739, 740, 741, 742, 743, 744, 745, 746, 747, 748, 749, 750, 751, 752, 753, 754, 755, 756, 757, 758, 759, 760, 761, 762, 763, 764, 765, 766, 767, 768, 769, 770, 771, 772, 773, 774, 775, 776, 777, 778, 779, 780, 781, 782, 783, 784, 785, 786, 787, 788, 789, 790, 791, 792, 793, 794, 795, 796, 797, 798, 799, 800, 801, 802, 803, 804, 805, 806, 807, 808, 809, 810, 811, 812, 813, 814, 815, 816, 817, 818, 819, 820, 821, 822, 823, 824, 825, 826, 827, 828, 829, 830, 831, 832, 833, 834, 835, 836, 837, 838, 839, 840, 841, 842, 843, 844, 845, 846, 847, 848, 849, 850, 851, 852, 853, 854, 855, 856, 857, 858, 859, 860, 861, 862, 863, 865, 866, 867, 868, 869, 870, 871, 872, 873, 874, 875, 876, 877, 878, 879, 880, 881, 882, 883, 884, 885, 886, 887, 888, 889, 890, 891, 895, 896, 897, 898, 899, 900, 901, 902, 903, 904, 905, 906, 907, 908, 909, 910, 911, 912, 915, 916, 922, 923, 924, 925, 928, 929, 930], [0.003787, 0.01038, 0.01696, 0.0238, 0.03066, 0.0366, 0.04554, 0.03678, 0.009161, 0.0007799, 0.01268, 0.02602, 0.04187, 0.05646, 0.0726, 0.09293, 0.1146, 0.1068, 0.05199, 0.002063, 0.004558, 0.02189, 0.04324, 0.06029, 0.08104, 0.1301, 0.1709, 0.2278, 0.3178, 0.0756, 0.009519, 0.007937, 0.03078, 0.05539, 0.07547, 0.1043, 0.13, 0.3463, 0.423, 0.5526, 0.04052, 0.01066, 0.0386, 0.06351, 0.09019, 0.13, 0.1724, 0.4551, 0.634, 0.01249, 0.0446, 0.0702, 0.1029, 0.151, 0.2736, 0.419, 0.4712, 0.8051, 0.04263, 0.07493, 0.01271, 0.04814, 0.07456, 0.1133, 0.1732, 0.2753, 0.5049, 0.7429, 0.9689, 0.343, 0.1183, 0.6923, 0.6977, 0.6995, 0.6975, 0.6914, 0.6806, 0.6727, 0.6673, 0.6638, 0.6524, 0.6931, 0.6992, 0.7018, 0.7007, 0.6958, 0.6862, 0.6787, 0.6736, 0.6706, 0.6694, 0.669, 0.665, 0.6581, 0.6484, 0.6361, 0.6934, 0.7001, 0.7036, 0.7039, 0.7009, 0.695, 0.6871, 0.6823, 0.6795, 0.6791, 0.6763, 0.6709, 0.6627, 0.6516, 0.6379, 0.6934, 0.7005, 0.7048, 0.7063, 0.7053, 0.7022, 0.6979, 0.694, 0.6905, 0.6871, 0.6823, 0.6754, 0.666, 0.6538, 0.639, 0.6929, 0.7001, 0.705, 0.7076, 0.708, 0.7067, 0.7041, 0.7009, 0.697, 0.6922, 0.6861, 0.678, 0.6677, 0.6548, 0.6394, 0.692, 0.6989, 0.704, 0.7073, 0.7086, 0.7082, 0.7065, 0.7036, 0.6995, 0.694, 0.6871, 0.6784, 0.6677, 0.6544, 0.639, 0.6906, 0.6968, 0.7017, 0.7051, 0.7068, 0.7068, 0.7054, 0.7025, 0.6981, 0.6924, 0.6851, 0.6763, 0.6656, 0.6527, 0.6379, 0.6888, 0.6937, 0.6978, 0.701, 0.7025, 0.7023, 0.7007, 0.6976, 0.693, 0.6869, 0.6797, 0.6714, 0.6615, 0.6496, 0.6361, 0.6866, 0.6897, 0.6922, 0.6949, 0.6955, 0.6946, 0.6924, 0.6887, 0.6837, 0.6772, 0.6704, 0.6635, 0.6553, 0.6451, 0.6335, 0.6841, 0.6847, 0.6864, 0.6869, 0.6858, 0.6835, 0.6801, 0.6757, 0.6699, 0.6623, 0.6566, 0.6525, 0.647, 0.6394, 0.6303, 0.6813, 0.6796, 0.6791, 0.6769, 0.6733, 0.6687, 0.6636, 0.6581, 0.6521, 0.6454, 0.6413, 0.6388, 0.6369, 0.6324, 0.6265, 0.6784, 0.6743, 0.6707, 0.665, 0.6578, 0.6498, 0.6418, 0.6351, 0.6289, 0.6258, 0.6246, 0.6245, 0.6256, 0.6245, 0.6223, 0.6754, 0.6692, 0.6615, 0.6515, 0.6395, 0.6263, 0.6131, 0.6055, 0.6027, 0.6044, 0.607, 0.6098, 0.613, 0.6158, 0.6177, 0.6727, 0.6638, 0.6521, 0.6371, 0.619, 0.5983, 0.5794, 0.5714, 0.5721, 0.5824, 0.5896, 0.5951, 0.5991, 0.6066, 0.6131, 0.6192, 0.6703, 0.6587, 0.643, 0.6227, 0.5976, 0.5702, 0.5532, 0.5465, 0.5496, 0.5636, 0.5738, 0.5816, 0.5872, 0.5972, 0.6085, 0.6684, 0.6542, 0.6351, 0.6097, 0.5757, 0.5501, 0.5345, 0.529, 0.5335, 0.5489, 0.5605, 0.5698, 0.5772, 0.5894, 0.6043, 0.6671, 0.6507, 0.6293, 0.6007, 0.5632, 0.5376, 0.5226, 0.5178, 0.5234, 0.5381, 0.5498, 0.5597, 0.5689, 0.5832, 0.6004, 0.6665, 0.6482, 0.6259, 0.5961, 0.5576, 0.5318, 0.5167, 0.5123, 0.52, 0.5307, 0.5411, 0.551, 0.5624, 0.5785, 0.5975, 0.6665, 0.6477, 0.6252, 0.5959, 0.5581, 0.5322, 0.5163, 0.5104, 0.5142, 0.5244, 0.5337, 0.5426, 0.5577, 0.5755, 0.5956, 0.6671, 0.649, 0.6269, 0.5999, 0.565, 0.5393, 0.5217, 0.514, 0.5167, 0.5194, 0.5275, 0.539, 0.5557, 0.5743, 0.5948, 0.6822, 0.6683, 0.6522, 0.6323, 0.6076, 0.5801, 0.5547, 0.5328, 0.522, 0.5194, 0.5217, 0.5288, 0.5402, 0.5565, 0.5748, 0.5949, 0.67, 0.6562, 0.6393, 0.6191, 0.5961, 0.5688, 0.5484, 0.5358, 0.5304, 0.5308, 0.5362, 0.5459, 0.5598, 0.5771, 0.5959, 0.672, 0.6608, 0.6471, 0.6311, 0.6128, 0.5924, 0.5711, 0.5561, 0.5476, 0.5452, 0.5482, 0.5552, 0.5661, 0.581, 0.5979, 0.6743, 0.6656, 0.655, 0.6426, 0.6285, 0.613, 0.597, 0.5826, 0.5691, 0.5632, 0.5633, 0.567, 0.5746, 0.5862, 0.6006, 0.6767, 0.6705, 0.6626, 0.6532, 0.6423, 0.6301, 0.617, 0.604, 0.5916, 0.5819, 0.5782, 0.579, 0.5837, 0.5922, 0.6041, 0.6792, 0.6753, 0.6697, 0.6626, 0.6539, 0.6439, 0.6326, 0.6207, 0.6088, 0.5979, 0.5922, 0.5907, 0.593, 0.5989, 0.6078, 0.6817, 0.6797, 0.676, 0.6706, 0.6635, 0.6548, 0.6448, 0.6338, 0.6225, 0.6115, 0.6049, 0.602, 0.6024, 0.6059, 0.6118, 0.684, 0.6838, 0.6815, 0.6773, 0.6712, 0.6634, 0.6542, 0.6441, 0.6336, 0.6233, 0.6165, 0.6128, 0.6118, 0.6133, 0.6159, 0.6862, 0.6874, 0.6863, 0.6828, 0.6772, 0.6697, 0.6611, 0.6519, 0.6427, 0.6336, 0.6272, 0.6232, 0.621, 0.6205, 0.62, 0.6881, 0.6906, 0.6903, 0.6873, 0.6817, 0.6741, 0.6655, 0.6573, 0.6497, 0.643, 0.6372, 0.6334, 0.6301, 0.6272, 0.6239, 0.6898, 0.6934, 0.6938, 0.691, 0.6851, 0.6765, 0.6667, 0.6595, 0.6541, 0.6502, 0.6464, 0.6426, 0.6384, 0.6335, 0.6275, 0.6912, 0.6958, 0.6968, 0.6942, 0.6879, 0.6772, 0.6688, 0.6627, 0.6585, 0.6558, 0.6542, 0.6508, 0.6459, 0.6392, 0.6309, 0.662, 0.6617, 0.6583, 0.6442, 0.6338, 0.5394, 0.7418, 0.008121, 0.9693, 0.1439, 0.898, 0.7386, 0.01211, 0.9645, 0.1693, 0.8897, 0.4371, 0.04399, 0.05259, 0.07263, 0.1015, 0.2598, 0.1448, 0.5924, 0.06034, 0.8743, 0.1673, 0.7564, 0.1936, 0.1146, 0.09629, 0.1085, 0.1327, 0.1648, 0.1355, 0.2274, 0.09772, 0.2138, 0.1391, 0.2426, 0.01658, 0.04161, 0.0607, 0.3186, 0.5133, 0.8476, 0.9361, 0.6887, 0.1745, 0.1408, 0.0903, 0.7437, 0.5693, 0.3692, 0.8882, 0.9582, 0.2181, 0.3476, 0.8693, 0.2128, 0.5449, 0.9468, 0.7179, 0.1168, 0.07976, 0.05068, 0.01987, 0.0328, 0.1271, 0.003522, 0.05752, 0.08756, 0.2566, 0.3002, 0.3325, 0.4575, 0.6928, 0.8662, 0.9808, 0.5367, 0.7417, 0.9764, 0.8992, 0.214, 0.03895, 0.01211, 0.0602, 0.06787, 0.05241, 0.03142, 0.08516, 0.02366, 0.0664, 0.004197]): _vg.add([_i], _w, 'REPLACE')
_vg = ob_sphere.vertex_groups.new(name='Bone.005')
for _i, _w in zip([113, 126, 127, 128, 129, 130, 135, 136, 139, 140, 141, 142, 143, 144, 145, 146, 147, 148, 149, 150, 151, 154, 155, 156, 157, 158, 159, 160, 161, 162, 163, 164, 165, 166, 167, 168, 169, 170, 171, 172, 173, 174, 175, 176, 177, 178, 179, 180, 181, 182, 183, 184, 185, 186, 187, 188, 189, 190, 191, 192, 193, 194, 195, 196, 197, 199, 200, 201, 202, 203, 204, 205, 206, 207, 208, 209, 210, 211, 212, 213, 214, 215, 216, 217, 218, 219, 220, 221, 222, 223, 224, 225, 226, 227, 228, 229, 230, 231, 232, 233, 234, 235, 237, 238, 239, 240, 241, 242, 347, 348, 349, 350, 351, 352, 353, 354, 355, 356, 357, 358, 359, 360, 361, 362, 363, 364, 365, 366, 367, 368, 369, 370, 371, 372, 373, 374, 375, 376, 377, 378, 379, 380, 381, 382, 383, 384, 385, 386, 387, 388, 389, 390, 391, 392, 393, 394, 395, 396, 397, 398, 399, 400, 401, 402, 403, 404, 405, 406, 407, 408, 409, 410, 411, 412, 413, 414, 415, 416, 417, 418, 419, 420, 421, 422, 423, 424, 425, 426, 427, 428, 429, 430, 431, 432, 433, 434, 435, 436, 437, 438, 439, 440, 441, 442, 443, 444, 445, 446, 447, 448, 449, 450, 451, 452, 453, 454, 455, 456, 457, 458, 459, 460, 461, 462, 463, 464, 465, 466, 467, 468, 469, 470, 471, 472, 473, 474, 475, 476, 477, 478, 479, 480, 481, 482, 483, 484, 485, 486, 487, 488, 489, 490, 491, 492, 493, 494, 495, 496, 497, 498, 499, 500, 501, 502, 503, 504, 505, 506, 507, 508, 509, 510, 511, 512, 513, 514, 515, 516, 517, 518, 519, 520, 521, 522, 523, 524, 525, 526, 527, 528, 529, 530, 531, 532, 533, 534, 535, 536, 537, 538, 539, 540, 541, 542, 543, 544, 545, 546, 547, 548, 549, 550, 551, 552, 553, 554, 555, 556, 557, 558, 559, 560, 561, 562, 563, 564, 565, 566, 567, 568, 569, 570, 571, 572, 573, 574, 575, 576, 577, 578, 579, 580, 581, 582, 583, 584, 585, 586, 587, 588, 589, 590, 591, 592, 593, 594, 595, 596, 597, 598, 599, 600, 601, 602, 603, 604, 605, 606, 607, 608, 609, 610, 611, 612, 613, 614, 615, 616, 617, 618, 619, 620, 621, 622, 623, 624, 625, 626, 627, 628, 629, 630, 631, 632, 633, 634, 635, 636, 637, 638, 639, 640, 641, 642, 643, 644, 645, 646, 647, 648, 649, 650, 651, 652, 653, 654, 655, 656, 657, 658, 659, 660, 661, 662, 663, 664, 665, 666, 667, 668, 669, 670, 671, 672, 673, 674, 675, 676, 677, 678, 679, 680, 681, 682, 683, 684, 685, 686, 687, 688, 689, 690, 691, 692, 693, 694, 695, 696, 697, 698, 699, 700, 701, 702, 703, 704, 705, 706, 707, 708, 709, 710, 711, 712, 713, 714, 715, 716, 717, 718, 719, 720, 721, 722, 723, 724, 725, 726, 727, 728, 729, 730, 731, 732, 733, 734, 735, 736, 737, 738, 739, 740, 741, 742, 743, 744, 745, 746, 747, 748, 749, 750, 751, 752, 753, 754, 755, 756, 757, 758, 759, 760, 761, 762, 763, 764, 765, 766, 767, 768, 769, 770, 771, 772, 773, 774, 775, 776, 777, 778, 779, 780, 781, 782, 783, 784, 785, 786, 787, 788, 789, 790, 791, 792, 793, 794, 795, 796, 797, 798, 799, 800, 801, 802, 803, 804, 805, 806, 807, 808, 809, 810, 811, 812, 813, 814, 815, 816, 817, 818, 819, 820, 821, 822, 823, 824, 825, 826, 827, 828, 829, 830, 831, 833, 834, 835, 836, 838, 839, 840, 841, 842, 843, 844, 845, 846, 847, 848, 850, 851, 852, 853, 854, 855, 856, 857, 858, 859, 860, 861, 862, 863, 864, 865, 866, 867, 868, 869, 870, 872, 873, 874, 875, 876, 877, 878, 879, 881, 882, 883, 884, 885, 887, 888, 889, 890, 891, 892, 893, 894, 895, 896, 897, 898, 899, 900, 901, 902, 903, 904, 905, 907, 908, 910, 911, 912, 913, 914, 915, 916, 917, 918, 919, 920, 921, 922, 923, 924, 925, 926, 927, 928, 929, 930], [0.001024, 0.005902, 0.008674, 0.009013, 0.006852, 0.001632, 0.01753, 0.03118, 0.0111, 0.01943, 0.02618, 0.03103, 0.03333, 0.03227, 0.03031, 0.03866, 0.05882, 0.07807, 0.09184, 0.03351, 0.01808, 0.01642, 0.03146, 0.04718, 0.05672, 0.06514, 0.07371, 0.08091, 0.09276, 0.1287, 0.1473, 0.1856, 0.1706, 0.1296, 0.08289, 0.02556, 0.02156, 0.04416, 0.06063, 0.07698, 0.09886, 0.1367, 0.1392, 0.1617, 0.1417, 0.2302, 0.3174, 0.3673, 0.2726, 0.1468, 0.05629, 0.02618, 0.05329, 0.07327, 0.1002, 0.1396, 0.1763, 0.2064, 0.2095, 0.1172, 0.4028, 0.5418, 0.4467, 0.216, 0.07532, 0.02993, 0.05878, 0.08499, 0.1223, 0.1784, 0.2212, 0.1982, 0.1283, 0.9756, 0.7985, 0.7035, 0.5885, 0.2799, 0.09254, 0.03246, 0.06295, 0.09437, 0.1411, 0.222, 0.2379, 0.2032, 0.201, 0.06946, 0.3967, 0.2356, 0.8221, 0.6881, 0.3309, 0.1059, 0.03279, 0.06537, 0.0999, 0.1509, 0.2228, 0.2317, 0.1668, 0.0906, 0.1353, 0.138, 0.9734, 0.7266, 0.3639, 0.1103, 0.1612, 0.1603, 0.1617, 0.1658, 0.173, 0.1844, 0.1909, 0.1933, 0.192, 0.1756, 0.1608, 0.1596, 0.1606, 0.1641, 0.1705, 0.1811, 0.1878, 0.1902, 0.189, 0.1844, 0.1778, 0.1744, 0.1733, 0.174, 0.1763, 0.1606, 0.1589, 0.1592, 0.1617, 0.1662, 0.1729, 0.1805, 0.1831, 0.182, 0.1768, 0.173, 0.1712, 0.171, 0.1726, 0.1756, 0.1605, 0.1584, 0.158, 0.1592, 0.1618, 0.1654, 0.1691, 0.1709, 0.171, 0.1695, 0.1683, 0.168, 0.169, 0.1714, 0.175, 0.1605, 0.1582, 0.157, 0.1571, 0.1582, 0.16, 0.1618, 0.1631, 0.1638, 0.164, 0.1644, 0.1655, 0.1675, 0.1706, 0.1747, 0.1608, 0.1582, 0.1566, 0.1559, 0.1559, 0.1565, 0.1574, 0.1584, 0.1595, 0.1606, 0.162, 0.1639, 0.1666, 0.1702, 0.1746, 0.1612, 0.1587, 0.1568, 0.1556, 0.155, 0.155, 0.1555, 0.1564, 0.1576, 0.1592, 0.1612, 0.1636, 0.1666, 0.1703, 0.1747, 0.1618, 0.1597, 0.1579, 0.1564, 0.1556, 0.1555, 0.1559, 0.1568, 0.1582, 0.1601, 0.1622, 0.1646, 0.1675, 0.171, 0.1751, 0.1626, 0.1612, 0.1598, 0.1583, 0.1577, 0.1578, 0.1584, 0.1595, 0.1611, 0.1633, 0.1653, 0.1672, 0.1693, 0.1722, 0.1758, 0.1636, 0.1631, 0.162, 0.1614, 0.1614, 0.162, 0.1631, 0.1645, 0.1665, 0.1692, 0.1707, 0.1712, 0.1721, 0.1739, 0.1766, 0.1647, 0.1652, 0.1649, 0.1655, 0.1667, 0.1683, 0.1702, 0.172, 0.174, 0.1762, 0.1769, 0.1765, 0.1756, 0.1761, 0.1777, 0.1659, 0.1674, 0.1685, 0.1707, 0.1736, 0.1768, 0.18, 0.1824, 0.1844, 0.1847, 0.1838, 0.182, 0.1795, 0.1786, 0.179, 0.1672, 0.1696, 0.1726, 0.1768, 0.182, 0.1878, 0.1935, 0.1962, 0.1964, 0.1942, 0.1912, 0.1877, 0.1836, 0.1812, 0.1803, 0.1684, 0.1719, 0.1768, 0.1835, 0.1917, 0.2011, 0.2096, 0.2125, 0.2108, 0.2041, 0.1986, 0.1934, 0.1878, 0.1839, 0.1817, 0.1805, 0.1694, 0.1742, 0.181, 0.1903, 0.2019, 0.2146, 0.222, 0.2242, 0.2213, 0.2125, 0.2053, 0.1987, 0.1917, 0.1866, 0.183, 0.1702, 0.1762, 0.1847, 0.1964, 0.2124, 0.2242, 0.2309, 0.2324, 0.2287, 0.2192, 0.2111, 0.2035, 0.1955, 0.1891, 0.1843, 0.1708, 0.1779, 0.1875, 0.2007, 0.2184, 0.2302, 0.2365, 0.2376, 0.2333, 0.224, 0.2159, 0.2078, 0.1988, 0.1913, 0.1854, 0.1711, 0.1791, 0.1891, 0.2029, 0.2211, 0.2329, 0.2392, 0.24, 0.2346, 0.2273, 0.2198, 0.2118, 0.2017, 0.1932, 0.1863, 0.1711, 0.1794, 0.1895, 0.203, 0.2208, 0.2326, 0.2393, 0.2409, 0.2374, 0.2303, 0.2233, 0.216, 0.2041, 0.1946, 0.1871, 0.1708, 0.1788, 0.1887, 0.2011, 0.2174, 0.2291, 0.2366, 0.239, 0.236, 0.2328, 0.2265, 0.218, 0.2056, 0.1955, 0.1875, 0.1646, 0.1704, 0.1774, 0.1862, 0.1974, 0.21, 0.2215, 0.2312, 0.2352, 0.2348, 0.2317, 0.2259, 0.2176, 0.206, 0.1958, 0.1877, 0.1697, 0.1756, 0.183, 0.192, 0.2024, 0.2148, 0.2237, 0.2284, 0.2294, 0.2272, 0.2222, 0.215, 0.2055, 0.1954, 0.1876, 0.1689, 0.1736, 0.1795, 0.1865, 0.1945, 0.2035, 0.2128, 0.2186, 0.221, 0.2199, 0.216, 0.2104, 0.203, 0.1943, 0.1872, 0.168, 0.1716, 0.1761, 0.1814, 0.1874, 0.1939, 0.2005, 0.2059, 0.2105, 0.2107, 0.2078, 0.2041, 0.199, 0.1927, 0.1866, 0.167, 0.1697, 0.173, 0.177, 0.1815, 0.1864, 0.1915, 0.1961, 0.1998, 0.2012, 0.2005, 0.1986, 0.1953, 0.1908, 0.1858, 0.1661, 0.1679, 0.1703, 0.1734, 0.1769, 0.1809, 0.1851, 0.1891, 0.1925, 0.1943, 0.1947, 0.1939, 0.1919, 0.1887, 0.1848, 0.1651, 0.1663, 0.1681, 0.1706, 0.1737, 0.1773, 0.181, 0.1847, 0.1878, 0.1897, 0.1904, 0.1902, 0.189, 0.1867, 0.1838, 0.1643, 0.1649, 0.1664, 0.1688, 0.1718, 0.1754, 0.179, 0.1824, 0.1852, 0.1868, 0.1875, 0.1873, 0.1864, 0.1847, 0.1827, 0.1635, 0.1637, 0.1651, 0.1677, 0.1711, 0.1751, 0.179, 0.1823, 0.1845, 0.1855, 0.1856, 0.185, 0.1841, 0.1828, 0.1815, 0.1628, 0.1627, 0.1642, 0.1672, 0.1715, 0.1765, 0.1814, 0.1844, 0.1858, 0.1855, 0.1845, 0.1832, 0.1819, 0.1809, 0.1804, 0.1622, 0.1618, 0.1634, 0.167, 0.1725, 0.1796, 0.1869, 0.1897, 0.1894, 0.1866, 0.1838, 0.1815, 0.1799, 0.1791, 0.1792, 0.1616, 0.161, 0.1627, 0.1667, 0.1735, 0.184, 0.1905, 0.1928, 0.1919, 0.1883, 0.1829, 0.1796, 0.1778, 0.1773, 0.1782, 0.1878, 0.1811, 0.1773, 0.1756, 0.1772, 0.126, 0.07054, 0.62, 0.1169, 0.004071, 0.06848, 0.6019, 0.1213, 0.005781, 0.08309, 0.5339, 0.4403, 0.2483, 0.1651, 0.1002, 0.1184, 0.06148, 0.35, 0.1116, 0.01844, 0.0851, 0.192, 0.1942, 0.1434, 0.1076, 0.09062, 0.09933, 0.08094, 0.1703, 0.08518, 0.09587, 0.07986, 0.8404, 0.6326, 0.4808, 0.3217, 0.1115, 0.09327, 0.006062, 0.06156, 0.1213, 0.132, 0.2002, 0.06247, 0.105, 0.1253, 0.001994, 0.1204, 0.1146, 0.002737, 0.119, 0.09558, 0.06074, 0.15, 0.2225, 0.3709, 0.5702, 0.7687, 0.969, 0.9304, 0.5175, 0.1446, 0.6973, 0.34, 0.2068, 0.1818, 0.1712, 0.1582, 0.1912, 0.1029, 0.0404, 0.1418, 0.07607, 0.008851, 0.1358, 0.301, 0.9288, 0.8504, 0.402, 0.2144, 0.544, 0.6415, 0.7373, 0.8191, 0.9567, 0.2433, 0.3154, 0.4297, 0.1854, 0.9723, 0.8787, 0.4255, 0.2372, 0.5402]): _vg.add([_i], _w, 'REPLACE')
_vg = ob_sphere.vertex_groups.new(name='Bone.002_L')
for _i, _w in zip([0, 1, 2, 3, 4, 5, 6, 7, 8, 10, 11, 12, 13, 14, 15, 16, 17, 18, 19, 20, 21, 22, 25, 26, 27, 28, 29, 30, 31, 32, 33, 34, 35, 36, 37, 40, 41, 42, 43, 44, 45, 46, 47, 48, 49, 50, 51, 52, 55, 56, 57, 58, 59, 60, 61, 62, 63, 64, 65, 66, 67, 70, 71, 72, 73, 74, 75, 76, 77, 78, 79, 80, 81, 82, 85, 86, 87, 88, 89, 90, 91, 92, 93, 94, 95, 96, 100, 101, 102, 103, 104, 105, 106, 107, 108, 109, 110, 111, 113, 114, 115, 116, 117, 118, 119, 121, 122, 123, 124, 126, 127, 128, 129, 130, 131, 132, 133, 134, 135, 136, 137, 139, 140, 141, 142, 143, 144, 145, 146, 147, 148, 149, 150, 154, 155, 156, 157, 158, 159, 160, 161, 162, 163, 164, 165, 166, 169, 170, 171, 172, 173, 174, 175, 176, 177, 178, 179, 180, 181, 184, 185, 186, 187, 188, 189, 190, 191, 192, 193, 194, 195, 199, 200, 201, 202, 203, 204, 205, 206, 208, 209, 210, 213, 214, 215, 216, 217, 218, 219, 220, 221, 222, 223, 224, 228, 229, 230, 231, 232, 233, 234, 235, 237, 238, 243, 245, 246, 255, 256, 257, 829, 830, 831, 833, 834, 835, 836, 838, 839, 840, 842, 843, 844, 845, 846, 847, 848, 850, 851, 852, 853, 854, 855, 856, 857, 858, 859, 860, 861, 862, 863, 865, 866, 867, 868, 869, 870, 872, 873, 874, 875, 876, 877, 878, 879, 881, 882, 883, 884, 885, 887, 888, 889, 890, 891, 892, 895, 896, 897, 898, 899, 900, 901, 902, 903, 904, 905, 907, 908, 911, 912, 915, 916, 917, 918, 919, 920, 922, 923, 924, 925, 928, 929, 930], [0.7104, 0.6953, 0.6539, 0.5894, 0.5146, 0.4239, 0.3187, 0.2019, 0.08922, 0.7178, 0.7174, 0.6949, 0.6543, 0.5968, 0.5089, 0.3586, 0.2331, 0.123, 0.05761, 0.03935, 0.02573, 0.004488, 0.7249, 0.7388, 0.7336, 0.7122, 0.6713, 0.5962, 0.4529, 0.3312, 0.2146, 0.1329, 0.08875, 0.05861, 0.01709, 0.7307, 0.7565, 0.7653, 0.7592, 0.7359, 0.6885, 0.6095, 0.5097, 0.3529, 0.2367, 0.1551, 0.08823, 0.03054, 0.7351, 0.7702, 0.79, 0.7963, 0.7879, 0.7619, 0.7146, 0.6441, 0.5391, 0.373, 0.2455, 0.1197, 0.03482, 0.7375, 0.7793, 0.8074, 0.8229, 0.8254, 0.8122, 0.779, 0.7235, 0.6675, 0.5461, 0.3718, 0.1357, 0.01513, 0.7376, 0.7833, 0.8168, 0.8389, 0.8484, 0.84, 0.8011, 0.7077, 0.7458, 0.6382, 0.4133, 0.03365, 0.7352, 0.7817, 0.8178, 0.8441, 0.8586, 0.8518, 0.76, 0.2878, 0.803, 0.6772, 0.3431, 0.0167, 0.7302, 0.7741, 0.8095, 0.8376, 0.858, 0.8669, 0.8387, 0.8844, 0.6991, 0.3282, 0.01379, 0.7225, 0.7601, 0.7906, 0.8164, 0.8385, 0.8572, 0.8769, 0.8577, 0.8733, 0.6664, 0.3366, 0.02198, 0.7125, 0.7396, 0.7599, 0.7773, 0.7924, 0.8025, 0.8015, 0.7733, 0.7082, 0.5905, 0.3861, 0.04598, 0.7004, 0.7128, 0.7165, 0.7175, 0.7173, 0.701, 0.6696, 0.6091, 0.4708, 0.4646, 0.3371, 0.1239, 0.03583, 0.687, 0.6806, 0.6601, 0.6339, 0.6096, 0.5118, 0.4792, 0.389, 0.2789, 0.2643, 0.2291, 0.1128, 0.04049, 0.6729, 0.6446, 0.5919, 0.5198, 0.4823, 0.4209, 0.2214, 0.1791, 0.1441, 0.1422, 0.07492, 0.02529, 0.6593, 0.6073, 0.5168, 0.4321, 0.3698, 0.2926, 0.1291, 0.09753, 0.01297, 0.04304, 0.001354, 0.6468, 0.5716, 0.4706, 0.3727, 0.2733, 0.1834, 0.1301, 0.09907, 0.03831, 0.14, 0.2515, 0.005797, 0.6381, 0.5577, 0.4539, 0.3506, 0.2479, 0.1783, 0.1151, 0.05599, 0.259, 0.4187, 0.6515, 0.007823, 0.01128, 0.01503, 0.004058, 0.01597, 0.149, 0.07321, 0.07429, 0.4927, 0.000443, 0.07437, 0.0771, 0.4337, 0.004776, 0.1846, 0.05522, 0.1421, 0.2308, 0.2784, 0.3227, 0.1076, 0.09286, 0.3448, 0.04295, 0.2515, 0.001486, 0.08269, 0.1626, 0.2252, 0.312, 0.3272, 0.183, 0.1211, 0.02107, 0.3502, 0.1044, 0.03811, 0.08542, 0.1424, 0.2741, 0.1622, 0.01823, 0.08688, 0.3765, 0.3615, 0.2425, 0.07206, 0.1375, 0.2429, 0.004077, 0.3797, 0.2579, 0.01041, 0.3609, 0.1483, 0.07879, 0.3814, 0.2536, 0.1435, 0.0805, 0.01798, 0.0844, 0.3617, 0.02907, 0.1462, 0.253, 0.3106, 0.2794, 0.2577, 0.167, 0.08378, 0.01349, 0.1456, 0.07247, 0.3988, 0.2685, 0.1924, 0.3643, 0.1084, 0.07682, 0.05014, 0.01224, 0.2827, 0.2485, 0.1537, 0.3843, 0.1777, 0.3135, 0.1173]): _vg.add([_i], _w, 'REPLACE')
_vg = ob_sphere.vertex_groups.new(name='Bone.002_L.001')
for _i, _w in zip([61, 62, 63, 75, 76, 77, 78, 79, 89, 90, 91, 92, 93, 94, 104, 105, 106, 107, 108, 109, 118, 119, 238, 698, 699, 700, 701, 713, 714, 715, 716, 727, 728, 729, 730, 731, 742, 743, 744, 745, 746, 758, 759, 760, 761, 773, 774, 775, 776, 789, 790, 844, 845, 846, 850, 858, 862, 873, 874, 884, 888, 896], [0.01317, 0.02048, 0.00485, 0.02252, 0.05461, 0.07162, 0.04483, 0.003843, 0.006184, 0.05021, 0.09442, 0.1735, 0.07862, 0.02074, 0.007021, 0.0569, 0.1662, 0.6323, 0.1251, 0.02679, 0.01322, 0.03642, 0.0134, 0.0001371, 0.005597, 0.003486, 0.0001393, 0.007672, 0.01159, 0.009757, 0.003787, 0.0009122, 0.0107, 0.01443, 0.01283, 0.007024, 0.00127, 0.01074, 0.01442, 0.01315, 0.007796, 0.008429, 0.01198, 0.01113, 0.006597, 0.004121, 0.007559, 0.007131, 0.003779, 0.001671, 0.001403, 0.004178, 0.003464, 0.06572, 0.04885, 0.0004441, 0.004465, 0.01973, 0.04532, 0.006447, 0.01653, 0.02984]): _vg.add([_i], _w, 'REPLACE')
_vg = ob_sphere.vertex_groups.new(name='Bone.002_L.002')
for _i, _w in zip([106, 107, 108, 118, 119, 121, 131, 132, 133, 134, 145, 146, 249, 250, 251, 252, 254, 255, 256, 257, 264], [0.04718, 0.06191, 0.006657, 0.02122, 0.09474, 0.05801, 0.007912, 0.06087, 0.09058, 0.03682, 0.006006, 0.01524, 0.9742, 0.9874, 0.9751, 0.9683, 0.9689, 0.9513, 0.9535, 0.9524, 0.05005]): _vg.add([_i], _w, 'REPLACE')
_vg = ob_sphere.vertex_groups.new(name='Bone.002_L.003')
for _i, _w in zip([120, 253, 258, 259, 260, 261, 262, 263, 264, 265, 266, 267, 268, 269, 270, 271, 272, 273, 274, 275, 276, 277, 278, 279, 280, 281, 282, 283, 284, 285, 286, 287, 288, 289, 290], [0.9969, 1.0, 0.9992, 0.9949, 0.9912, 1.002, 0.991, 1.002, 0.9483, 1.005, 1.0, 0.9998, 1.0, 1.0, 1.0, 1.0, 1.0, 1.001, 1.002, 1.003, 1.005, 1.002, 1.003, 1.0, 1.0, 1.0, 1.0, 1.0, 1.0, 1.0, 1.0, 1.0, 1.0, 1.0, 1.0]): _vg.add([_i], _w, 'REPLACE')
_vg = ob_sphere.vertex_groups.new(name='Bone.002_R')
for _i, _w in zip([0, 1, 2, 3, 4, 5, 6, 10, 11, 12, 13, 14, 15, 16, 25, 26, 27, 28, 29, 30, 40, 41, 42, 43, 44, 55, 56, 57, 70, 71, 85, 86, 100, 101, 113, 126, 139, 154, 169, 184, 199, 213, 228, 243], [0.05457, 0.06211, 0.07151, 0.07977, 0.08093, 0.07021, 0.02116, 0.05179, 0.05422, 0.05748, 0.05871, 0.05503, 0.03946, 0.004208, 0.04761, 0.04346, 0.04043, 0.03446, 0.02351, 0.007393, 0.04198, 0.03097, 0.02189, 0.01198, 0.0005847, 0.03674, 0.02063, 0.007927, 0.03206, 0.0123, 0.02803, 0.00574, 0.0247, 0.0007044, 0.02208, 0.02018, 0.01899, 0.01851, 0.01879, 0.01987, 0.02186, 0.02513, 0.03019, 0.06532]): _vg.add([_i], _w, 'REPLACE')
_vg = ob_sphere.vertex_groups.new(name='Bone.002_R.001')
_vg = ob_sphere.vertex_groups.new(name='Bone.002_R.002')
_vg = ob_sphere.vertex_groups.new(name='Bone.002_R.003')
_vg = ob_sphere.vertex_groups.new(name='Bone.006')
for _i, _w in zip([24, 39, 54, 69, 84, 112, 125, 138, 153, 168, 183, 197, 198, 212, 227, 242, 248, 841, 842, 843, 848, 853, 854, 855, 859, 860, 861, 863, 864, 865, 866, 867, 891, 895, 897], [0.03322, 0.02705, 0.02051, 0.01341, 0.007137, 0.01083, 0.01304, 0.01428, 0.0008473, 0.03528, 0.04764, 0.05418, 0.4, 0.05859, 0.06253, 0.06797, 0.04276, 0.09784, 0.0765, 0.01773, 0.05537, 0.27, 0.1394, 0.04708, 0.02148, 0.08559, 0.1076, 0.06743, 0.01028, 0.03785, 0.02746, 0.004111, 0.001493, 0.01572, 0.01635]): _vg.add([_i], _w, 'REPLACE')
_vg = ob_sphere.vertex_groups.new(name='Bone.006_L')
for _i, _w in zip([9, 20, 21, 22, 23, 24, 34, 35, 36, 37, 38, 39, 48, 49, 50, 51, 52, 53, 54, 63, 64, 65, 66, 67, 68, 69, 78, 79, 80, 81, 82, 83, 84, 93, 94, 95, 96, 97, 98, 99, 109, 110, 111, 112, 122, 123, 124, 125, 135, 136, 137, 138, 146, 147, 148, 149, 150, 151, 152, 153, 161, 162, 163, 164, 165, 166, 167, 168, 177, 178, 179, 180, 181, 182, 183, 192, 193, 194, 195, 196, 197, 198, 208, 209, 210, 211, 212, 222, 223, 224, 225, 226, 227, 237, 238, 240, 241, 242, 245, 246, 247, 248, 829, 831, 833, 836, 838, 840, 841, 842, 843, 844, 845, 846, 847, 848, 850, 852, 853, 854, 855, 856, 857, 858, 859, 860, 861, 862, 863, 864, 865, 866, 867, 868, 869, 873, 874, 875, 877, 878, 881, 882, 884, 885, 888, 889, 890, 891, 892, 895, 896, 897, 898, 899, 900, 901, 902, 911, 912, 913, 914, 915, 916, 917, 918, 919, 920, 922, 923, 924, 925, 927, 928, 929, 930], [0.2986, 0.06227, 0.1508, 0.3123, 0.5806, 0.7043, 0.03237, 0.08503, 0.1778, 0.3543, 0.6205, 0.738, 0.0175, 0.06086, 0.1143, 0.2192, 0.4328, 0.6462, 0.7472, 0.0333, 0.07864, 0.1455, 0.2638, 0.4571, 0.6434, 0.7266, 0.03774, 0.09145, 0.1784, 0.327, 0.4107, 0.5865, 0.6581, 0.02617, 0.09891, 0.2105, 0.3995, 0.1683, 0.08915, 0.23, 0.1055, 0.2767, 0.4402, 0.1807, 0.1092, 0.294, 0.4497, 0.1711, 0.1167, 0.2794, 0.4328, 0.1751, 0.0001017, 0.05932, 0.1214, 0.2221, 0.3803, 0.2057, 0.1472, 0.2041, 0.01509, 0.09136, 0.1336, 0.204, 0.3294, 0.3506, 0.4442, 0.5141, 0.03758, 0.1658, 0.1904, 0.245, 0.3525, 0.4907, 0.5721, 0.005495, 0.1669, 0.1846, 0.2825, 0.4919, 0.5971, 0.4988, 0.06046, 0.1219, 0.2235, 0.4716, 0.6007, 0.1689, 0.1694, 0.05441, 0.181, 0.4396, 0.5883, 0.03928, 0.09941, 0.1631, 0.3999, 0.5645, 0.05661, 0.1457, 0.5279, 0.6484, 0.003889, 0.1094, 0.05807, 0.1133, 0.06912, 0.05727, 0.1138, 0.1662, 0.1972, 0.1807, 0.07828, 0.1131, 0.02426, 0.162, 0.09858, 0.1164, 0.09188, 0.1741, 0.1879, 0.1819, 0.1181, 0.1362, 0.08967, 0.1766, 0.04382, 0.124, 0.06385, 0.03078, 0.1064, 0.1376, 0.1811, 0.06082, 0.03047, 0.08597, 0.1038, 0.1722, 0.008085, 0.04254, 0.06679, 0.05444, 0.07545, 0.01998, 0.1112, 0.1694, 0.1736, 0.1198, 0.06782, 0.1305, 0.1117, 0.08745, 0.1767, 0.1681, 0.01428, 0.01954, 0.02308, 0.0485, 0.1634, 0.02821, 0.07316, 0.1659, 0.1427, 0.1528, 0.1078, 0.09055, 0.05949, 0.1592, 0.1569, 0.1561, 0.1242, 0.04486, 0.1534, 0.1496, 0.1389]): _vg.add([_i], _w, 'REPLACE')
_vg = ob_sphere.vertex_groups.new(name='Bone.006_L.001')
for _i, _w in zip([9, 20, 21, 22, 23, 24, 34, 35, 36, 37, 38, 39, 48, 49, 50, 51, 52, 53, 54, 63, 64, 65, 66, 67, 68, 69, 78, 79, 80, 81, 82, 83, 84, 93, 94, 95, 96, 97, 98, 99, 109, 110, 111, 112, 122, 123, 124, 125, 135, 136, 137, 138, 146, 147, 148, 149, 150, 151, 152, 153, 161, 162, 163, 164, 165, 166, 167, 168, 177, 178, 179, 180, 181, 182, 183, 192, 193, 194, 195, 196, 197, 198, 208, 209, 210, 211, 212, 222, 223, 224, 225, 226, 227, 237, 238, 240, 241, 242, 246, 247, 248, 291, 292, 293, 294, 295, 298, 299, 302, 303, 306, 307, 308, 309, 310, 328, 329, 829, 831, 833, 836, 838, 840, 841, 842, 843, 844, 845, 846, 847, 848, 850, 852, 853, 854, 855, 856, 857, 858, 859, 860, 861, 862, 863, 865, 866, 867, 868, 869, 873, 874, 875, 877, 878, 881, 882, 884, 885, 888, 889, 890, 891, 892, 895, 896, 897, 898, 899, 900, 901, 902, 911, 912, 914, 915, 916, 917, 918, 919, 920, 922, 923, 924, 925, 927, 928, 929, 930], [0.07825, 0.006237, 0.05643, 0.08877, 0.101, 0.09141, 0.003883, 0.04644, 0.08308, 0.1202, 0.1246, 0.1081, 0.004478, 0.04362, 0.08069, 0.1321, 0.1782, 0.1663, 0.1386, 0.02469, 0.06997, 0.1261, 0.2133, 0.2786, 0.2351, 0.1912, 0.03578, 0.09116, 0.1815, 0.3457, 0.4591, 0.3526, 0.284, 0.0288, 0.1047, 0.2293, 0.5211, 0.7969, 0.8985, 0.735, 0.113, 0.2976, 0.5088, 0.7756, 0.1173, 0.3147, 0.5046, 0.7828, 0.1265, 0.3039, 0.5091, 0.7759, 0.003375, 0.06343, 0.1319, 0.2507, 0.5208, 0.7327, 0.8159, 0.7487, 0.01849, 0.09538, 0.1393, 0.2088, 0.3462, 0.4592, 0.4379, 0.3883, 0.04231, 0.1698, 0.1897, 0.2357, 0.3044, 0.3156, 0.2976, 0.008265, 0.1673, 0.1605, 0.2038, 0.235, 0.238, 0.08377, 0.04794, 0.09555, 0.1329, 0.1815, 0.1997, 0.1698, 0.1735, 0.03744, 0.08695, 0.1486, 0.1771, 0.04417, 0.1037, 0.06949, 0.1357, 0.1689, 0.04692, 0.09289, 0.08563, 0.9914, 0.9857, 0.9834, 0.9784, 0.9815, 0.9673, 0.9749, 0.9627, 0.9715, 0.9635, 0.9722, 0.9736, 0.9706, 0.9697, 0.03724, 0.04254, 0.006586, 0.1035, 0.0609, 0.1082, 0.07253, 0.06081, 0.04737, 0.1043, 0.2111, 0.1912, 0.08366, 0.1205, 0.02649, 0.1841, 0.105, 0.1274, 0.06089, 0.1465, 0.2117, 0.2025, 0.1292, 0.1495, 0.09444, 0.2053, 0.02145, 0.1357, 0.06075, 0.07535, 0.1403, 0.1882, 0.06447, 0.03477, 0.09062, 0.1092, 0.1794, 0.01096, 0.04775, 0.07025, 0.05762, 0.07955, 0.02355, 0.1158, 0.1743, 0.176, 0.1163, 0.05376, 0.1299, 0.1169, 0.06541, 0.1817, 0.1743, 0.0176, 0.02319, 0.02697, 0.05173, 0.1638, 0.03922, 0.1624, 0.146, 0.139, 0.09989, 0.07732, 0.0476, 0.1623, 0.1576, 0.1545, 0.1277, 0.01926, 0.1509, 0.1526, 0.1306]): _vg.add([_i], _w, 'REPLACE')
_vg = ob_sphere.vertex_groups.new(name='Bone.006_L.002')
for _i, _w in zip([296, 297, 298, 300, 301, 302, 304, 305, 306, 309, 311, 312, 313, 314, 315, 316, 317, 318, 319, 320, 321, 322, 323, 324, 325, 326, 327, 328, 329, 330, 331, 332, 333, 334, 335, 336, 337, 338, 339, 340, 341, 342, 343, 344, 345, 346], [0.9996, 0.9994, 0.006764, 0.9986, 0.9996, 0.0168, 0.9999, 0.9994, 0.01366, 0.001949, 0.9887, 0.9965, 0.9923, 0.9832, 0.9902, 0.989, 0.9881, 0.9893, 0.9886, 0.9894, 0.9898, 0.9897, 0.9799, 0.9885, 0.9884, 0.9825, 0.9916, 0.9563, 0.9536, 0.9935, 0.9996, 0.999, 0.9989, 0.9994, 0.9993, 0.9988, 0.998, 0.9987, 0.9987, 0.9982, 0.9963, 0.9965, 0.9964, 0.9962, 0.9885, 0.9868]): _vg.add([_i], _w, 'REPLACE')
_vg = ob_sphere.vertex_groups.new(name='Bone.006_R')
for _i, _w in zip([9, 22, 23, 24, 38, 39, 53, 54, 197, 211, 212, 226, 227, 241, 242, 247, 248, 841], [0.02879, 0.01434, 0.07661, 0.1063, 0.04673, 0.06768, 0.009019, 0.034, 0.007133, 0.007318, 0.03268, 0.03622, 0.05889, 0.06311, 0.08106, 0.116, 0.1595, 0.04009]): _vg.add([_i], _w, 'REPLACE')
_vg = ob_sphere.vertex_groups.new(name='Bone.006_R.001')
_vg = ob_sphere.vertex_groups.new(name='Bone.006_R.002')
_m = ob_sphere.modifiers.new('Mirror', 'MIRROR')
_m.use_clip = True
_m = ob_sphere.modifiers.new('Subsurf', 'SUBSURF')
_m.uv_smooth = 'PRESERVE_CORNERS'
_m.quality = 2
_m.show_only_control_edges = False
_m = ob_sphere.modifiers.new('Armature', 'ARMATURE')
_m.object = ob_armature
ob_lamp.location = (4.076, 1.005, 5.904)
ob_lamp.rotation_euler = (0.6503, 0.05522, 1.866)
ob_lamp.lock_rotations_4d = False
ob_lamp.empty_display_type = 'ARROWS'
ob_lamp.color = (0.0, 0.0, 0.0, 0.0)
ob_lamp.lineart.crease_threshold = 0.0
ob_camera.location = (7.481, -6.508, 5.344)
ob_camera.rotation_euler = (1.109, 0.0, 0.8149)
ob_camera.lock_rotations_4d = False
ob_camera.empty_display_type = 'ARROWS'
ob_camera.color = (0.0, 0.0, 0.0, 0.0)
ob_camera.display_type = 'WIRE'
ob_camera.lineart.crease_threshold = 0.0

# ---- collection membership
col_collection_1.objects.link(ob_armature)
col_collection_1.objects.link(ob_sphere)
col_collection_1.objects.link(ob_lamp)
col_collection_1.objects.link(ob_camera)

# ---- scene / render settings (as saved in the file)
scene.camera = ob_camera
scene.frame_start = 1; scene.frame_end = 250; scene.frame_set(8)
scene.render.engine = 'BLENDER_EEVEE_NEXT'
scene.render.resolution_percentage = 50
scene.render.dither_intensity = 0.0
scene.cycles.use_denoising = False
scene.cycles.samples = 128
scene.cycles.sampling_pattern = 'TABULATED_SOBOL'
scene.cycles.use_adaptive_sampling = False
scene.cycles.use_light_tree = False
scene.cycles.blur_glossy = 0.0
scene.cycles.sample_clamp_indirect = 0.0
scene.view_settings.view_transform = 'Standard'
bpy.context.view_layer.update()
